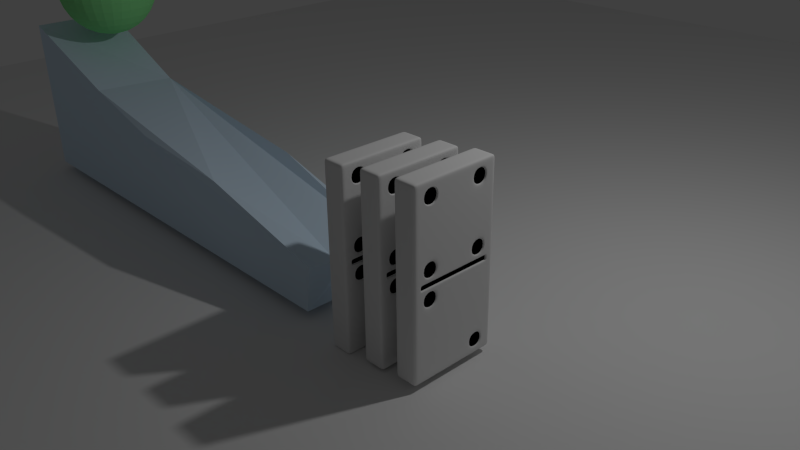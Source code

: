 # Source: Ex_28_Henrique_Domino_Com_26_e_27.blend  (saved by Blender 2.76.0; exported with 4.5.12 LTS)
import bpy
from mathutils import Matrix  # noqa: F401  (used for matrix-valued properties, if any)

bpy.ops.wm.read_factory_settings(use_empty=True)
scene = bpy.context.scene
scene.name = 'Scene'

# ---- collections
col_collection_1 = bpy.data.collections.new('Collection 1'); scene.collection.children.link(col_collection_1)

# ---- materials (node trees are filled in below, after node groups)
mat_paint = bpy.data.materials.new('Paint')
mat_paint.alpha_threshold = 0.0
mat_paint.use_transparent_shadow = False
mat_paint.diffuse_color = (0.0, 0.0, 0.0, 1.0)
mat_paint.roughness = 0.5
mat_paint.line_color = (0.0, 0.0, 0.0, 1.0)
mat_bone = bpy.data.materials.new('Bone')
mat_bone.alpha_threshold = 0.0
mat_bone.use_transparent_shadow = False
mat_bone.roughness = 0.5
mat_bone.line_color = (0.0, 0.0, 0.0, 1.0)
mat_material_001 = bpy.data.materials.new('Material.001')
mat_material_001.alpha_threshold = 0.0
mat_material_001.use_transparent_shadow = False
mat_material_001.diffuse_color = (0.6938, 0.8564, 1.0, 1.0)
mat_material_001.roughness = 0.5
mat_material_001.line_color = (0.0, 0.0, 0.0, 1.0)
mat_material_002 = bpy.data.materials.new('Material.002')
mat_material_002.alpha_threshold = 0.0
mat_material_002.use_transparent_shadow = False
mat_material_002.diffuse_color = (0.2715, 0.8, 0.2948, 1.0)
mat_material_002.roughness = 0.5

# ---- material node trees

# ---- world
world_world = bpy.data.worlds.new('World'); scene.world = world_world
world_world.color = (0.05088, 0.05088, 0.05088)
world_world.use_sun_shadow = False
world_world.sun_shadow_jitter_overblur = 0.0
world_world.cycles.sampling_method = 'MANUAL'
world_world.cycles.sample_map_resolution = 256

# ---- cameras
cam_camera = bpy.data.cameras.new('Camera')
cam_camera.clip_end = 100.0
cam_camera.lens = 35.0
cam_camera.sensor_width = 32.0
cam_camera.sensor_height = 18.0
cam_camera.ortho_scale = 7.314
cam_camera.dof.focus_distance = 0.0
cam_camera.dof.aperture_fstop = 128.0
cam_camera_001 = bpy.data.cameras.new('Camera.001')
cam_camera_001.clip_end = 100.0
cam_camera_001.lens = 35.0
cam_camera_001.sensor_width = 32.0
cam_camera_001.sensor_height = 18.0
cam_camera_001.ortho_scale = 7.314
cam_camera_001.dof.focus_distance = 0.0
cam_camera_001.dof.aperture_fstop = 128.0

# ---- lights
light_lamp = bpy.data.lights.new('Lamp', 'POINT')
light_lamp.transmission_factor = 0.0
light_lamp.cutoff_distance = 30.0
light_lamp.energy = 100.0
light_lamp.shadow_buffer_clip_start = 1.001
light_lamp.shadow_soft_size = 0.1
light_lamp.shadow_maximum_resolution = 0.006
light_lamp.use_absolute_resolution = True
light_lamp.cycles.use_multiple_importance_sampling = False
light_lamp_001 = bpy.data.lights.new('Lamp.001', 'POINT')
light_lamp_001.transmission_factor = 0.0
light_lamp_001.cutoff_distance = 30.0
light_lamp_001.energy = 100.0
light_lamp_001.shadow_buffer_clip_start = 1.001
light_lamp_001.shadow_soft_size = 0.1
light_lamp_001.shadow_maximum_resolution = 0.006
light_lamp_001.use_absolute_resolution = True
light_lamp_001.cycles.use_multiple_importance_sampling = False

# ---- meshes
me_cube_005 = bpy.data.meshes.new('Cube.005')
me_cube_005.from_pydata([(1.0, 1.0, 1.0), (1.0, 1.0, -1.0), (1.0, -1.0, 1.0), (1.0, -1.0, -1.0), (-1.0, -1.0, 1.0), (-1.0, -1.0, -1.0), (-1.0, 1.0, 1.0), (-1.0, 1.0, -1.0), (1.0, 1.0, 0.0475), (1.0, 1.0, -0.0475), (-1.0, -1.0, 0.0475), (-1.0, -1.0, -0.0475), (-1.0, 1.0, 0.0475), (-1.0, 1.0, -0.0475), (1.0, 1.0, 0.95), (1.0, 1.0, -0.95), (1.0, -1.0, 0.95), (1.0, -1.0, -0.95), (-1.0, -1.0, 0.95), (-1.0, -1.0, -0.95), (-1.0, 1.0, 0.95), (-1.0, 1.0, -0.95), (0.65, 1.0, 1.0), (0.65, 1.0, -1.0), (0.65, -1.0, 1.0), (0.65, -1.0, -1.0), (0.65, 1.0, 0.0475), (0.65, 1.0, -0.0475), (0.65, -1.0, 0.95), (0.65, -1.0, -0.95), (0.65, 1.0, 0.95), (0.65, 1.0, -0.95), (-0.65, 1.0, 1.0), (-0.65, 1.0, -1.0), (-0.65, -1.0, 1.0), (-0.65, -1.0, -1.0), (-0.65, 1.0, 0.0475), (-0.65, 1.0, -0.0475), (-0.65, -1.0, 0.95), (-0.65, -1.0, -0.95), (-0.65, 1.0, 0.95), (-0.65, 1.0, -0.95), (0.65, -1.0, 0.0475), (0.65, -1.0, -0.0475), (-0.65, -1.0, 0.0475), (-0.65, -1.0, -0.0475), (1.0, -1.0, 0.0475), (1.0, -1.0, -0.0475), (1.0, 0.875, 1.0), (1.0, 0.875, -1.0), (-1.0, 0.875, 1.0), (-1.0, 0.875, -1.0), (-1.0, 0.875, 0.0475), (-1.0, 0.875, -0.0475), (1.0, 0.875, 0.95), (1.0, 0.875, -0.95), (-0.65, 0.875, 1.0), (-0.65, 0.875, -1.0), (1.0, 0.875, 0.0475), (1.0, 0.875, -0.0475), (-1.0, 0.875, 0.95), (-1.0, 0.875, -0.95), (0.65, 0.875, 1.0), (0.65, 0.875, -1.0), (1.0, -0.875, 1.0), (1.0, -0.875, -1.0), (-1.0, -0.875, 1.0), (-1.0, -0.875, -1.0), (-1.0, -0.875, 0.0475), (-1.0, -0.875, -0.0475), (1.0, -0.875, 0.95), (1.0, -0.875, -0.95), (-1.0, -0.875, 0.95), (-1.0, -0.875, -0.95), (0.65, -0.875, 1.0), (0.65, -0.875, -1.0), (-0.65, -0.875, 1.0), (-0.65, -0.875, -1.0), (1.0, -0.875, 0.0475), (1.0, -0.875, -0.0475), (1.0, 0.8425, 0.03021), (1.0, 0.8425, -0.03021), (1.0, -0.8425, 0.03021), (1.0, -0.8425, -0.03021), (0.927, -0.8425, 0.03021), (0.927, -0.8425, -0.03021), (0.927, 0.8425, 0.03021), (0.927, 0.8425, -0.03021), (0.8576, 0.8425, 0.03021), (0.8576, 0.8425, -0.03021), (0.8576, -0.8425, 0.03021), (0.8576, -0.8425, -0.03021), (1.0, -0.4047, 1.0), (1.0, -0.4047, -1.0), (-1.0, -0.4047, 1.0), (-1.0, -0.4047, -1.0), (-1.0, -0.4047, 0.0475), (-1.0, -0.4047, -0.0475), (1.0, -0.4047, 0.95), (1.0, -0.4047, -0.95), (-0.65, -0.4047, 1.0), (-0.65, -0.4047, -1.0), (1.0, -0.4047, 0.0475), (1.0, -0.4047, -0.0475), (0.65, -0.4047, 1.0), (0.65, -0.4047, -1.0), (0.927, -0.3896, 0.03021), (0.927, -0.3896, -0.03021), (0.8576, -0.3896, 0.03021), (0.8576, -0.3896, -0.03021), (1.0, -0.8094, 1.0), (1.0, -0.8094, -1.0), (-1.0, -0.8094, 1.0), (-1.0, -0.8094, -1.0), (-1.0, -0.8094, 0.0475), (-1.0, -0.8094, -0.0475), (1.0, -0.8094, 0.95), (1.0, -0.8094, -0.95), (-0.65, -0.8094, 1.0), (-0.65, -0.8094, -1.0), (0.65, -0.8094, 1.0), (0.65, -0.8094, -1.0), (-1.0, -0.8094, 0.95), (-1.0, -0.8094, -0.95), (1.0, -0.7793, 0.03021), (1.0, -0.7793, -0.03021), (0.927, -0.7793, 0.03021), (0.927, -0.7793, -0.03021), (0.8576, -0.7793, 0.03021), (0.8576, -0.7793, -0.03021), (1.0, 0.8094, 1.0), (1.0, 0.8094, -1.0), (-1.0, 0.8094, 1.0), (-1.0, 0.8094, -1.0), (-1.0, 0.8094, 0.0475), (-1.0, 0.8094, -0.0475), (1.0, 0.8094, 0.95), (1.0, 0.8094, -0.95), (-0.65, 0.8094, 1.0), (-0.65, 0.8094, -1.0), (1.0, 0.8094, 0.0475), (1.0, 0.8094, -0.0475), (0.65, 0.8094, 1.0), (0.65, 0.8094, -1.0), (-1.0, 0.8094, 0.95), (-1.0, 0.8094, -0.95), (1.0, 0.7793, 0.03021), (1.0, 0.7793, -0.03021), (0.927, 0.7793, 0.03021), (0.927, 0.7793, -0.03021), (0.8576, 0.7793, 0.03021), (0.8576, 0.7793, -0.03021), (-1.0, -1.0, 0.0), (-1.0, 1.0, 0.0), (0.65, 1.0, 0.0), (-0.65, 1.0, 0.0), (0.65, -1.0, 0.0), (-0.65, -1.0, 0.0), (1.0, -1.0, 0.0), (-1.0, 0.875, 0.0), (-1.0, -0.875, 0.0), (1.0, -0.875, 0.0), (1.0, 0.875, 0.0), (1.0, 0.8425, 0.0), (1.0, -0.8425, 0.0), (0.927, -0.8425, 0.0), (0.927, 0.8425, 0.0), (0.8576, 0.8425, 0.0), (0.8576, -0.8425, 0.0), (-1.0, -0.4047, 0.0), (-1.0, -0.8094, 0.0), (0.8576, -0.7793, 0.0), (-1.0, 0.8094, 0.0), (0.8576, 0.7793, 0.0), (1.0, 1.0, 0.0), (0.65, -1.0, 0.7477), (0.65, -1.0, -0.7477), (-0.65, -1.0, 0.7477), (-0.65, -1.0, -0.7477), (-1.0, 1.0, 0.7477), (-1.0, 1.0, -0.7477), (-1.0, -0.875, 0.7477), (-1.0, -0.875, -0.7477), (-1.0, -0.8094, 0.7477), (-1.0, -0.8094, -0.7477), (-1.0, 0.8094, 0.7477), (-1.0, 0.8094, -0.7477), (1.0, -1.0, 0.7477), (1.0, -1.0, -0.7477), (0.65, 1.0, 0.7477), (0.65, 1.0, -0.7477), (-0.65, 1.0, 0.7477), (-0.65, 1.0, -0.7477), (-1.0, -1.0, 0.7477), (-1.0, -1.0, -0.7477), (1.0, 1.0, 0.7477), (1.0, 1.0, -0.7477), (1.0, -0.875, 0.7477), (1.0, -0.875, -0.7477), (-1.0, 0.875, 0.7477), (-1.0, 0.875, -0.7477), (1.0, 0.875, 0.7477), (1.0, 0.875, -0.7477), (1.0, 0.8094, 0.7477), (1.0, 0.8094, -0.7477), (0.65, -1.0, 0.2498), (0.65, -1.0, -0.2498), (-0.65, -1.0, 0.2498), (-0.65, -1.0, -0.2498), (0.65, 1.0, 0.2498), (0.65, 1.0, -0.2498), (-0.65, 1.0, 0.2498), (-0.65, 1.0, -0.2498), (-1.0, 1.0, 0.2498), (-1.0, 1.0, -0.2498), (-1.0, -1.0, 0.2498), (-1.0, -1.0, -0.2498), (1.0, 1.0, 0.2498), (1.0, 1.0, -0.2498), (1.0, -0.875, 0.2498), (1.0, -0.875, -0.2498), (-1.0, -0.875, 0.2498), (-1.0, -0.875, -0.2498), (-1.0, 0.875, 0.2498), (-1.0, 0.875, -0.2498), (1.0, 0.875, 0.2498), (1.0, 0.875, -0.2498), (-1.0, -0.4047, 0.2498), (-1.0, -0.4047, -0.2498), (1.0, -0.8094, 0.2498), (1.0, -0.8094, -0.2498), (-1.0, -0.8094, 0.2498), (-1.0, -0.8094, -0.2498), (1.0, 0.8094, 0.2498), (1.0, 0.8094, -0.2498), (-1.0, 0.8094, 0.2498), (-1.0, 0.8094, -0.2498), (1.0, -1.0, 0.2498), (1.0, -1.0, -0.2498), (-1.0, -0.4047, 0.95), (-1.0, -0.4047, -0.95), (1.0, -0.3896, 0.03021), (1.0, -0.3896, -0.03021), (0.8576, -0.3896, 0.0), (-1.0, -0.4047, 0.7477), (-1.0, -0.4047, -0.7477), (1.0, -0.4047, 0.7477), (1.0, -0.4047, -0.7477), (1.0, -0.4047, 0.2498), (1.0, -0.4047, -0.2498), (1.0, 0.4047, 1.0), (1.0, 0.4047, -1.0), (-1.0, 0.4047, 1.0), (-1.0, 0.4047, -1.0), (-1.0, 0.4047, 0.0475), (-1.0, 0.4047, -0.0475), (1.0, 0.4047, 0.95), (1.0, 0.4047, -0.95), (-0.65, 0.4047, 1.0), (-0.65, 0.4047, -1.0), (1.0, 0.4047, 0.0475), (1.0, 0.4047, -0.0475), (0.65, 0.4047, 1.0), (0.65, 0.4047, -1.0), (-1.0, 0.4047, 0.95), (-1.0, 0.4047, -0.95), (1.0, 0.3896, 0.03021), (1.0, 0.3896, -0.03021), (0.927, 0.3896, 0.03021), (0.927, 0.3896, -0.03021), (0.8576, 0.3896, 0.03021), (0.8576, 0.3896, -0.03021), (-1.0, 0.4047, 0.0), (0.8576, 0.3896, 0.0), (1.0, 0.4047, 0.7477), (1.0, 0.4047, -0.7477), (-1.0, 0.4047, 0.7477), (-1.0, 0.4047, -0.7477), (1.0, 0.4047, 0.2498), (1.0, 0.4047, -0.2498), (-1.0, 0.4047, 0.2498), (-1.0, 0.4047, -0.2498), (1.0, -0.8094, 0.7477), (1.0, -0.8094, -0.7477), (1.0, -0.8094, 0.0475), (1.0, -0.8094, -0.0475), (1.0, -0.4452, 0.06773), (1.0, -0.4452, -0.06773), (1.0, -0.7689, 0.06773), (1.0, -0.7689, -0.06773), (1.0, -0.7689, 0.2296), (1.0, -0.7689, -0.2296), (1.0, -0.4452, 0.2296), (1.0, -0.4452, -0.2296), (1.0, -0.4047, 0.7477), (1.0, -0.4047, -0.7477), (1.0, -0.8094, 0.7477), (1.0, -0.8094, -0.7477), (1.0, -0.8094, 0.95), (1.0, -0.8094, -0.95), (1.0, -0.4047, 0.95), (1.0, -0.4047, -0.95), (1.0, 0.7689, 0.7679), (1.0, 0.7689, -0.7679), (1.0, 0.4452, 0.7679), (1.0, 0.4452, -0.7679), (1.0, 0.4452, 0.9298), (1.0, 0.4452, -0.9298), (1.0, 0.7689, 0.9298), (1.0, 0.7689, -0.9298), (1.0, -0.4452, 0.7679), (1.0, -0.4452, 0.9298), (1.0, -0.7689, 0.9298), (1.0, -0.7689, 0.7679), (1.0, 0.4452, 0.06773), (1.0, 0.4452, 0.2296), (1.0, 0.7689, 0.2296), (1.0, 0.7689, 0.06773), (0.3145, 0.7689, 0.2296), (0.3145, 0.7689, 0.06773), (0.3145, 0.4452, 0.06773), (0.3145, 0.4452, 0.2296), (0.3145, -0.4452, 0.7679), (0.3145, -0.7689, 0.7679), (0.3145, -0.7689, 0.9298), (0.3145, -0.4452, 0.9298), (0.3145, 0.7689, -0.7679), (0.3145, 0.7689, -0.9298), (0.3145, 0.7689, 0.7679), (0.3145, 0.7689, 0.9298), (0.3145, 0.4452, -0.9298), (0.3145, 0.4452, 0.9298), (0.3145, 0.4452, -0.7679), (0.3145, 0.4452, 0.7679), (0.3145, -0.7689, -0.2296), (0.3145, -0.4452, -0.2296), (0.3145, -0.7689, 0.2296), (0.3145, -0.4452, 0.2296), (0.3145, -0.4452, -0.06773), (0.3145, -0.4452, 0.06773), (0.3145, -0.7689, -0.06773), (0.3145, -0.7689, 0.06773)], [], [(2, 24, 28, 16), (29, 25, 3, 17), (22, 0, 14, 30), (15, 1, 23, 31), (24, 34, 38, 28), (39, 35, 25, 29), (34, 4, 18, 38), (19, 5, 35, 39), (30, 40, 32, 22), (33, 41, 31, 23), (40, 20, 6, 32), (7, 21, 41, 33), (0, 48, 54, 14), (55, 49, 1, 15), (50, 6, 20, 60), (21, 7, 51, 61), (48, 0, 22, 62), (23, 1, 49, 63), (32, 56, 62, 22), (63, 57, 33, 23), (6, 50, 56, 32), (57, 51, 7, 33), (64, 2, 16, 70), (17, 3, 65, 71), (4, 66, 72, 18), (73, 67, 5, 19), (74, 24, 2, 64), (3, 25, 75, 65), (76, 34, 24, 74), (25, 35, 77, 75), (66, 4, 34, 76), (35, 5, 67, 77), (110, 64, 70, 116), (71, 65, 111, 117), (66, 112, 122, 72), (123, 113, 67, 73), (120, 74, 64, 110), (65, 75, 121, 111), (118, 76, 74, 120), (75, 77, 119, 121), (112, 66, 76, 118), (77, 67, 113, 119), (284, 78, 82, 124), (83, 79, 285, 125), (124, 82, 84, 126), (85, 83, 125, 127), (126, 84, 90, 128), (91, 85, 127, 129), (48, 130, 136, 54), (137, 131, 49, 55), (132, 50, 60, 144), (61, 51, 133, 145), (62, 142, 130, 48), (131, 143, 63, 49), (56, 138, 142, 62), (143, 139, 57, 63), (50, 132, 138, 56), (139, 133, 51, 57), (58, 140, 146, 80), (147, 141, 59, 81), (80, 146, 148, 86), (149, 147, 81, 87), (86, 148, 150, 88), (151, 149, 87, 89), (42, 156, 158, 46), (158, 156, 43, 47), (154, 26, 8, 174), (9, 27, 154, 174), (44, 157, 156, 42), (156, 157, 45, 43), (10, 152, 157, 44), (157, 152, 11, 45), (155, 36, 26, 154), (27, 37, 155, 154), (153, 12, 36, 155), (37, 13, 153, 155), (12, 153, 159, 52), (159, 153, 13, 53), (58, 162, 174, 8), (174, 162, 59, 9), (68, 160, 152, 10), (152, 160, 69, 11), (46, 158, 161, 78), (161, 158, 47, 79), (162, 58, 80, 163), (81, 59, 162, 163), (78, 161, 164, 82), (164, 161, 79, 83), (82, 164, 165, 84), (165, 164, 83, 85), (163, 80, 86, 166), (87, 81, 163, 166), (166, 86, 88, 167), (89, 87, 166, 167), (84, 165, 168, 90), (168, 165, 85, 91), (114, 170, 160, 68), (160, 170, 115, 69), (90, 168, 171, 128), (171, 168, 91, 129), (52, 159, 172, 134), (172, 159, 53, 135), (150, 173, 167, 88), (167, 173, 151, 89), (28, 175, 187, 16), (188, 176, 29, 17), (189, 30, 14, 195), (15, 31, 190, 196), (38, 177, 175, 28), (176, 178, 39, 29), (18, 193, 177, 38), (178, 194, 19, 39), (191, 40, 30, 189), (31, 41, 192, 190), (179, 20, 40, 191), (41, 21, 180, 192), (54, 201, 195, 14), (196, 202, 55, 15), (20, 179, 199, 60), (200, 180, 21, 61), (16, 187, 197, 70), (198, 188, 17, 71), (72, 181, 193, 18), (194, 182, 73, 19), (70, 197, 282, 116), (283, 198, 71, 117), (122, 183, 181, 72), (182, 184, 123, 73), (136, 203, 201, 54), (202, 204, 137, 55), (60, 199, 185, 144), (186, 200, 61, 145), (175, 205, 237, 187), (238, 206, 176, 188), (205, 42, 46, 237), (47, 43, 206, 238), (26, 209, 217, 8), (218, 210, 27, 9), (209, 189, 195, 217), (196, 190, 210, 218), (177, 207, 205, 175), (206, 208, 178, 176), (207, 44, 42, 205), (43, 45, 208, 206), (193, 215, 207, 177), (208, 216, 194, 178), (215, 10, 44, 207), (45, 11, 216, 208), (36, 211, 209, 26), (210, 212, 37, 27), (211, 191, 189, 209), (190, 192, 212, 210), (12, 213, 211, 36), (212, 214, 13, 37), (213, 179, 191, 211), (192, 180, 214, 212), (201, 225, 217, 195), (218, 226, 202, 196), (225, 58, 8, 217), (9, 59, 226, 218), (179, 213, 223, 199), (224, 214, 180, 200), (213, 12, 52, 223), (53, 13, 214, 224), (187, 237, 219, 197), (220, 238, 188, 198), (237, 46, 78, 219), (79, 47, 238, 220), (181, 221, 215, 193), (216, 222, 182, 194), (221, 68, 10, 215), (11, 69, 222, 216), (197, 219, 229, 282), (230, 220, 198, 283), (219, 78, 284, 229), (285, 79, 220, 230), (183, 231, 221, 181), (222, 232, 184, 182), (231, 114, 68, 221), (69, 115, 232, 222), (203, 233, 225, 201), (226, 234, 204, 202), (233, 140, 58, 225), (59, 141, 234, 226), (199, 223, 235, 185), (236, 224, 200, 186), (223, 52, 134, 235), (135, 53, 224, 236), (92, 110, 116, 98), (117, 111, 93, 99), (112, 94, 239, 122), (240, 95, 113, 123), (104, 120, 110, 92), (111, 121, 105, 93), (100, 118, 120, 104), (121, 119, 101, 105), (94, 112, 118, 100), (119, 113, 95, 101), (102, 284, 124, 241), (125, 285, 103, 242), (241, 124, 126, 106), (127, 125, 242, 107), (106, 126, 128, 108), (129, 127, 107, 109), (169, 170, 114, 96), (115, 170, 169, 97), (171, 243, 108, 128), (109, 243, 171, 129), (244, 183, 122, 239), (123, 184, 245, 240), (229, 248, 246, 282), (247, 249, 230, 283), (227, 231, 183, 244), (184, 232, 228, 245), (96, 114, 231, 227), (232, 115, 97, 228), (130, 250, 256, 136), (257, 251, 131, 137), (250, 92, 98, 256), (99, 93, 251, 257), (94, 252, 264, 239), (265, 253, 95, 240), (252, 132, 144, 264), (145, 133, 253, 265), (142, 262, 250, 130), (251, 263, 143, 131), (262, 104, 92, 250), (93, 105, 263, 251), (138, 258, 262, 142), (263, 259, 139, 143), (258, 100, 104, 262), (105, 101, 259, 263), (132, 252, 258, 138), (259, 253, 133, 139), (252, 94, 100, 258), (101, 95, 253, 259), (140, 260, 266, 146), (267, 261, 141, 147), (260, 102, 241, 266), (242, 103, 261, 267), (146, 266, 268, 148), (269, 267, 147, 149), (266, 241, 106, 268), (107, 242, 267, 269), (148, 268, 270, 150), (271, 269, 149, 151), (268, 106, 108, 270), (109, 107, 269, 271), (172, 272, 254, 134), (255, 272, 172, 135), (272, 169, 96, 254), (97, 169, 272, 255), (243, 273, 270, 108), (271, 273, 243, 109), (273, 173, 150, 270), (151, 173, 273, 271), (246, 274, 256, 98), (257, 275, 247, 99), (185, 276, 264, 144), (265, 277, 186, 145), (276, 244, 239, 264), (240, 245, 277, 265), (248, 278, 274, 246), (275, 279, 249, 247), (278, 233, 203, 274), (204, 234, 279, 275), (102, 260, 278, 248), (279, 261, 103, 249), (234, 141, 261, 279), (235, 280, 276, 185), (277, 281, 236, 186), (280, 227, 244, 276), (245, 228, 281, 277), (134, 254, 280, 235), (281, 255, 135, 236), (254, 96, 227, 280), (228, 97, 255, 281), (284, 102, 286, 288), (287, 103, 285, 289), (229, 284, 288, 290), (289, 285, 230, 291), (102, 248, 292, 286), (293, 249, 103, 287), (248, 229, 290, 292), (291, 230, 249, 293), (282, 246, 294, 296), (295, 247, 283, 297), (116, 282, 296, 298), (297, 283, 117, 299), (98, 116, 298, 300), (299, 117, 99, 301), (246, 98, 300, 294), (301, 99, 247, 295), (301, 295, 297, 299), (274, 203, 302, 304), (303, 204, 275, 305), (256, 274, 304, 306), (305, 275, 257, 307), (136, 256, 306, 308), (307, 257, 137, 309), (203, 136, 308, 302), (309, 137, 204, 303), (294, 300, 311, 310), (300, 298, 312, 311), (298, 296, 313, 312), (296, 294, 310, 313), (278, 260, 314, 315), (233, 278, 315, 316), (260, 140, 317, 314), (140, 233, 316, 317), (317, 316, 318, 319), (314, 317, 319, 320), (316, 315, 321, 318), (315, 314, 320, 321), (313, 310, 322, 323), (312, 313, 323, 324), (311, 312, 324, 325), (310, 311, 325, 322), (309, 303, 326, 327), (302, 308, 329, 328), (307, 309, 327, 330), (308, 306, 331, 329), (305, 307, 330, 332), (306, 304, 333, 331), (303, 305, 332, 326), (304, 302, 328, 333), (291, 293, 335, 334), (292, 290, 336, 337), (293, 287, 338, 335), (286, 292, 337, 339), (289, 291, 334, 340), (290, 288, 341, 336), (287, 289, 340, 338), (288, 286, 339, 341), (320, 319, 318, 321), (323, 322, 325, 324), (327, 326, 332, 330), (333, 328, 329, 331), (335, 338, 340, 334), (341, 339, 337, 336)])
me_cube_005.polygons.foreach_set('use_smooth', [True] * 340)
me_cube_005.polygons.foreach_set('material_index', [1, 1, 1, 1, 1, 1, 1, 1, 1, 1, 1, 1, 1, 1, 1, 1, 1, 1, 1, 1, 1, 1, 1, 1, 1, 1, 1, 1, 1, 1, 1, 1, 1, 1, 1, 1, 1, 1, 1, 1, 1, 1, 1, 1, 1, 1, 1, 1, 1, 1, 1, 1, 1, 1, 1, 1, 1, 1, 1, 1, 1, 1, 1, 1, 1, 1, 1, 1, 1, 1, 1, 1, 1, 1, 1, 1, 1, 1, 1, 1, 1, 1, 1, 1, 1, 1, 1, 1, 1, 1, 1, 1, 1, 1, 1, 1, 1, 1, 0, 0, 1, 1, 0, 0, 1, 1, 1, 1, 1, 1, 1, 1, 1, 1, 1, 1, 1, 1, 1, 1, 1, 1, 1, 1, 1, 1, 1, 1, 1, 1, 1, 1, 1, 1, 1, 1, 1, 1, 1, 1, 1, 1, 1, 1, 1, 1, 1, 1, 1, 1, 1, 1, 1, 1, 1, 1, 1, 1, 1, 1, 1, 1, 1, 1, 1, 1, 1, 1, 1, 1, 1, 1, 1, 1, 1, 1, 1, 1, 1, 1, 1, 1, 1, 1, 1, 1, 1, 1, 1, 1, 1, 1, 1, 1, 1, 1, 1, 1, 1, 1, 1, 1, 1, 1, 1, 1, 0, 0, 1, 1, 1, 1, 1, 1, 1, 1, 1, 1, 1, 1, 1, 1, 1, 1, 1, 1, 1, 1, 1, 1, 1, 1, 1, 1, 1, 1, 1, 1, 1, 1, 1, 1, 1, 1, 1, 1, 1, 1, 1, 1, 1, 1, 0, 0, 0, 0, 1, 1, 1, 1, 1, 1, 1, 1, 1, 1, 1, 1, 1, 1, 1, 1, 1, 1, 1, 1, 1, 1, 1, 1, 1, 1, 1, 1, 1, 1, 1, 1, 1, 1, 1, 1, 1, 1, 1, 1, 1, 1, 1, 1, 1, 1, 1, 1, 1, 1, 1, 1, 1, 1, 0, 0, 0, 0, 0, 0, 0, 0, 0, 0, 0, 0, 0, 0, 0, 0, 0, 0, 0, 0, 0, 0, 0, 0, 0, 0, 0, 0, 0, 0])
me_cube_005.materials.append(mat_paint)
me_cube_005.materials.append(mat_bone)
me_cube_005.use_remesh_preserve_volume = False
me_cube_005.use_remesh_preserve_attributes = False
me_cube_005.use_mirror_vertex_groups = False
me_cube_005.update()
me_cube_004 = bpy.data.meshes.new('Cube.004')
me_cube_004.from_pydata([(1.0, 1.0, 1.0), (1.0, 1.0, -1.0), (1.0, -1.0, 1.0), (1.0, -1.0, -1.0), (-1.0, -1.0, 1.0), (-1.0, -1.0, -1.0), (-1.0, 1.0, 1.0), (-1.0, 1.0, -1.0), (1.0, 1.0, 0.0475), (1.0, 1.0, -0.0475), (-1.0, -1.0, 0.0475), (-1.0, -1.0, -0.0475), (-1.0, 1.0, 0.0475), (-1.0, 1.0, -0.0475), (1.0, 1.0, 0.95), (1.0, 1.0, -0.95), (1.0, -1.0, 0.95), (1.0, -1.0, -0.95), (-1.0, -1.0, 0.95), (-1.0, -1.0, -0.95), (-1.0, 1.0, 0.95), (-1.0, 1.0, -0.95), (0.65, 1.0, 1.0), (0.65, 1.0, -1.0), (0.65, -1.0, 1.0), (0.65, -1.0, -1.0), (0.65, 1.0, 0.0475), (0.65, 1.0, -0.0475), (0.65, -1.0, 0.95), (0.65, -1.0, -0.95), (0.65, 1.0, 0.95), (0.65, 1.0, -0.95), (-0.65, 1.0, 1.0), (-0.65, 1.0, -1.0), (-0.65, -1.0, 1.0), (-0.65, -1.0, -1.0), (-0.65, 1.0, 0.0475), (-0.65, 1.0, -0.0475), (-0.65, -1.0, 0.95), (-0.65, -1.0, -0.95), (-0.65, 1.0, 0.95), (-0.65, 1.0, -0.95), (0.65, -1.0, 0.0475), (0.65, -1.0, -0.0475), (-0.65, -1.0, 0.0475), (-0.65, -1.0, -0.0475), (1.0, -1.0, 0.0475), (1.0, -1.0, -0.0475), (1.0, 0.875, 1.0), (1.0, 0.875, -1.0), (-1.0, 0.875, 1.0), (-1.0, 0.875, -1.0), (-1.0, 0.875, 0.0475), (-1.0, 0.875, -0.0475), (1.0, 0.875, 0.95), (1.0, 0.875, -0.95), (-0.65, 0.875, 1.0), (-0.65, 0.875, -1.0), (1.0, 0.875, 0.0475), (1.0, 0.875, -0.0475), (-1.0, 0.875, 0.95), (-1.0, 0.875, -0.95), (0.65, 0.875, 1.0), (0.65, 0.875, -1.0), (1.0, -0.875, 1.0), (1.0, -0.875, -1.0), (-1.0, -0.875, 1.0), (-1.0, -0.875, -1.0), (-1.0, -0.875, 0.0475), (-1.0, -0.875, -0.0475), (1.0, -0.875, 0.95), (1.0, -0.875, -0.95), (-1.0, -0.875, 0.95), (-1.0, -0.875, -0.95), (0.65, -0.875, 1.0), (0.65, -0.875, -1.0), (-0.65, -0.875, 1.0), (-0.65, -0.875, -1.0), (1.0, -0.875, 0.0475), (1.0, -0.875, -0.0475), (1.0, 0.8425, 0.03021), (1.0, 0.8425, -0.03021), (1.0, -0.8425, 0.03021), (1.0, -0.8425, -0.03021), (0.927, -0.8425, 0.03021), (0.927, -0.8425, -0.03021), (0.927, 0.8425, 0.03021), (0.927, 0.8425, -0.03021), (0.8576, 0.8425, 0.03021), (0.8576, 0.8425, -0.03021), (0.8576, -0.8425, 0.03021), (0.8576, -0.8425, -0.03021), (1.0, -0.4047, 1.0), (1.0, -0.4047, -1.0), (-1.0, -0.4047, 1.0), (-1.0, -0.4047, -1.0), (-1.0, -0.4047, 0.0475), (-1.0, -0.4047, -0.0475), (1.0, -0.4047, 0.95), (1.0, -0.4047, -0.95), (-0.65, -0.4047, 1.0), (-0.65, -0.4047, -1.0), (1.0, -0.4047, 0.0475), (1.0, -0.4047, -0.0475), (0.65, -0.4047, 1.0), (0.65, -0.4047, -1.0), (0.927, -0.3896, 0.03021), (0.927, -0.3896, -0.03021), (0.8576, -0.3896, 0.03021), (0.8576, -0.3896, -0.03021), (1.0, -0.8094, 1.0), (1.0, -0.8094, -1.0), (-1.0, -0.8094, 1.0), (-1.0, -0.8094, -1.0), (-1.0, -0.8094, 0.0475), (-1.0, -0.8094, -0.0475), (1.0, -0.8094, 0.95), (1.0, -0.8094, -0.95), (-0.65, -0.8094, 1.0), (-0.65, -0.8094, -1.0), (0.65, -0.8094, 1.0), (0.65, -0.8094, -1.0), (-1.0, -0.8094, 0.95), (-1.0, -0.8094, -0.95), (1.0, -0.7793, 0.03021), (1.0, -0.7793, -0.03021), (0.927, -0.7793, 0.03021), (0.927, -0.7793, -0.03021), (0.8576, -0.7793, 0.03021), (0.8576, -0.7793, -0.03021), (1.0, 0.8094, 1.0), (1.0, 0.8094, -1.0), (-1.0, 0.8094, 1.0), (-1.0, 0.8094, -1.0), (-1.0, 0.8094, 0.0475), (-1.0, 0.8094, -0.0475), (1.0, 0.8094, 0.95), (1.0, 0.8094, -0.95), (-0.65, 0.8094, 1.0), (-0.65, 0.8094, -1.0), (1.0, 0.8094, 0.0475), (1.0, 0.8094, -0.0475), (0.65, 0.8094, 1.0), (0.65, 0.8094, -1.0), (-1.0, 0.8094, 0.95), (-1.0, 0.8094, -0.95), (1.0, 0.7793, 0.03021), (1.0, 0.7793, -0.03021), (0.927, 0.7793, 0.03021), (0.927, 0.7793, -0.03021), (0.8576, 0.7793, 0.03021), (0.8576, 0.7793, -0.03021), (-1.0, -1.0, 0.0), (-1.0, 1.0, 0.0), (0.65, 1.0, 0.0), (-0.65, 1.0, 0.0), (0.65, -1.0, 0.0), (-0.65, -1.0, 0.0), (1.0, -1.0, 0.0), (-1.0, 0.875, 0.0), (-1.0, -0.875, 0.0), (1.0, -0.875, 0.0), (1.0, 0.875, 0.0), (1.0, 0.8425, 0.0), (1.0, -0.8425, 0.0), (0.927, -0.8425, 0.0), (0.927, 0.8425, 0.0), (0.8576, 0.8425, 0.0), (0.8576, -0.8425, 0.0), (-1.0, -0.4047, 0.0), (-1.0, -0.8094, 0.0), (0.8576, -0.7793, 0.0), (-1.0, 0.8094, 0.0), (0.8576, 0.7793, 0.0), (1.0, 1.0, 0.0), (0.65, -1.0, 0.7477), (0.65, -1.0, -0.7477), (-0.65, -1.0, 0.7477), (-0.65, -1.0, -0.7477), (-1.0, 1.0, 0.7477), (-1.0, 1.0, -0.7477), (-1.0, -0.875, 0.7477), (-1.0, -0.875, -0.7477), (-1.0, -0.8094, 0.7477), (-1.0, -0.8094, -0.7477), (-1.0, 0.8094, 0.7477), (-1.0, 0.8094, -0.7477), (1.0, -1.0, 0.7477), (1.0, -1.0, -0.7477), (0.65, 1.0, 0.7477), (0.65, 1.0, -0.7477), (-0.65, 1.0, 0.7477), (-0.65, 1.0, -0.7477), (-1.0, -1.0, 0.7477), (-1.0, -1.0, -0.7477), (1.0, 1.0, 0.7477), (1.0, 1.0, -0.7477), (1.0, -0.875, 0.7477), (1.0, -0.875, -0.7477), (-1.0, 0.875, 0.7477), (-1.0, 0.875, -0.7477), (1.0, 0.875, 0.7477), (1.0, 0.875, -0.7477), (1.0, 0.8094, 0.7477), (1.0, 0.8094, -0.7477), (0.65, -1.0, 0.2498), (0.65, -1.0, -0.2498), (-0.65, -1.0, 0.2498), (-0.65, -1.0, -0.2498), (0.65, 1.0, 0.2498), (0.65, 1.0, -0.2498), (-0.65, 1.0, 0.2498), (-0.65, 1.0, -0.2498), (-1.0, 1.0, 0.2498), (-1.0, 1.0, -0.2498), (-1.0, -1.0, 0.2498), (-1.0, -1.0, -0.2498), (1.0, 1.0, 0.2498), (1.0, 1.0, -0.2498), (1.0, -0.875, 0.2498), (1.0, -0.875, -0.2498), (-1.0, -0.875, 0.2498), (-1.0, -0.875, -0.2498), (-1.0, 0.875, 0.2498), (-1.0, 0.875, -0.2498), (1.0, 0.875, 0.2498), (1.0, 0.875, -0.2498), (-1.0, -0.4047, 0.2498), (-1.0, -0.4047, -0.2498), (1.0, -0.8094, 0.2498), (1.0, -0.8094, -0.2498), (-1.0, -0.8094, 0.2498), (-1.0, -0.8094, -0.2498), (1.0, 0.8094, 0.2498), (1.0, 0.8094, -0.2498), (-1.0, 0.8094, 0.2498), (-1.0, 0.8094, -0.2498), (1.0, -1.0, 0.2498), (1.0, -1.0, -0.2498), (-1.0, -0.4047, 0.95), (-1.0, -0.4047, -0.95), (1.0, -0.3896, 0.03021), (1.0, -0.3896, -0.03021), (0.8576, -0.3896, 0.0), (-1.0, -0.4047, 0.7477), (-1.0, -0.4047, -0.7477), (1.0, -0.4047, 0.7477), (1.0, -0.4047, -0.7477), (1.0, -0.4047, 0.2498), (1.0, -0.4047, -0.2498), (1.0, 0.4047, 1.0), (1.0, 0.4047, -1.0), (-1.0, 0.4047, 1.0), (-1.0, 0.4047, -1.0), (-1.0, 0.4047, 0.0475), (-1.0, 0.4047, -0.0475), (1.0, 0.4047, 0.95), (1.0, 0.4047, -0.95), (-0.65, 0.4047, 1.0), (-0.65, 0.4047, -1.0), (1.0, 0.4047, 0.0475), (1.0, 0.4047, -0.0475), (0.65, 0.4047, 1.0), (0.65, 0.4047, -1.0), (-1.0, 0.4047, 0.95), (-1.0, 0.4047, -0.95), (1.0, 0.3896, 0.03021), (1.0, 0.3896, -0.03021), (0.927, 0.3896, 0.03021), (0.927, 0.3896, -0.03021), (0.8576, 0.3896, 0.03021), (0.8576, 0.3896, -0.03021), (-1.0, 0.4047, 0.0), (0.8576, 0.3896, 0.0), (1.0, 0.4047, 0.7477), (1.0, 0.4047, -0.7477), (-1.0, 0.4047, 0.7477), (-1.0, 0.4047, -0.7477), (1.0, 0.4047, 0.2498), (1.0, 0.4047, -0.2498), (-1.0, 0.4047, 0.2498), (-1.0, 0.4047, -0.2498), (1.0, -0.8094, 0.7477), (1.0, -0.8094, -0.7477), (1.0, -0.8094, 0.0475), (1.0, -0.8094, -0.0475), (1.0, -0.4452, 0.06773), (1.0, -0.4452, -0.06773), (1.0, -0.7689, 0.06773), (1.0, -0.7689, -0.06773), (1.0, -0.7689, 0.2296), (1.0, -0.7689, -0.2296), (1.0, -0.4452, 0.2296), (1.0, -0.4452, -0.2296), (1.0, -0.4047, 0.7477), (1.0, -0.4047, -0.7477), (1.0, -0.8094, 0.7477), (1.0, -0.8094, -0.7477), (1.0, -0.8094, 0.95), (1.0, -0.8094, -0.95), (1.0, -0.4047, 0.95), (1.0, -0.4047, -0.95), (1.0, 0.7689, 0.7679), (1.0, 0.7689, -0.7679), (1.0, 0.4452, 0.7679), (1.0, 0.4452, -0.7679), (1.0, 0.4452, 0.9298), (1.0, 0.4452, -0.9298), (1.0, 0.7689, 0.9298), (1.0, 0.7689, -0.9298), (1.0, -0.4452, 0.7679), (1.0, -0.4452, 0.9298), (1.0, -0.7689, 0.9298), (1.0, -0.7689, 0.7679), (1.0, 0.4452, 0.06773), (1.0, 0.4452, 0.2296), (1.0, 0.7689, 0.2296), (1.0, 0.7689, 0.06773), (0.3145, 0.7689, 0.2296), (0.3145, 0.7689, 0.06773), (0.3145, 0.4452, 0.06773), (0.3145, 0.4452, 0.2296), (0.3145, -0.4452, 0.7679), (0.3145, -0.7689, 0.7679), (0.3145, -0.7689, 0.9298), (0.3145, -0.4452, 0.9298), (0.3145, 0.7689, -0.7679), (0.3145, 0.7689, -0.9298), (0.3145, 0.7689, 0.7679), (0.3145, 0.7689, 0.9298), (0.3145, 0.4452, -0.9298), (0.3145, 0.4452, 0.9298), (0.3145, 0.4452, -0.7679), (0.3145, 0.4452, 0.7679), (0.3145, -0.7689, -0.2296), (0.3145, -0.4452, -0.2296), (0.3145, -0.7689, 0.2296), (0.3145, -0.4452, 0.2296), (0.3145, -0.4452, -0.06773), (0.3145, -0.4452, 0.06773), (0.3145, -0.7689, -0.06773), (0.3145, -0.7689, 0.06773)], [], [(2, 24, 28, 16), (29, 25, 3, 17), (22, 0, 14, 30), (15, 1, 23, 31), (24, 34, 38, 28), (39, 35, 25, 29), (34, 4, 18, 38), (19, 5, 35, 39), (30, 40, 32, 22), (33, 41, 31, 23), (40, 20, 6, 32), (7, 21, 41, 33), (0, 48, 54, 14), (55, 49, 1, 15), (50, 6, 20, 60), (21, 7, 51, 61), (48, 0, 22, 62), (23, 1, 49, 63), (32, 56, 62, 22), (63, 57, 33, 23), (6, 50, 56, 32), (57, 51, 7, 33), (64, 2, 16, 70), (17, 3, 65, 71), (4, 66, 72, 18), (73, 67, 5, 19), (74, 24, 2, 64), (3, 25, 75, 65), (76, 34, 24, 74), (25, 35, 77, 75), (66, 4, 34, 76), (35, 5, 67, 77), (110, 64, 70, 116), (71, 65, 111, 117), (66, 112, 122, 72), (123, 113, 67, 73), (120, 74, 64, 110), (65, 75, 121, 111), (118, 76, 74, 120), (75, 77, 119, 121), (112, 66, 76, 118), (77, 67, 113, 119), (284, 78, 82, 124), (83, 79, 285, 125), (124, 82, 84, 126), (85, 83, 125, 127), (126, 84, 90, 128), (91, 85, 127, 129), (48, 130, 136, 54), (137, 131, 49, 55), (132, 50, 60, 144), (61, 51, 133, 145), (62, 142, 130, 48), (131, 143, 63, 49), (56, 138, 142, 62), (143, 139, 57, 63), (50, 132, 138, 56), (139, 133, 51, 57), (58, 140, 146, 80), (147, 141, 59, 81), (80, 146, 148, 86), (149, 147, 81, 87), (86, 148, 150, 88), (151, 149, 87, 89), (42, 156, 158, 46), (158, 156, 43, 47), (154, 26, 8, 174), (9, 27, 154, 174), (44, 157, 156, 42), (156, 157, 45, 43), (10, 152, 157, 44), (157, 152, 11, 45), (155, 36, 26, 154), (27, 37, 155, 154), (153, 12, 36, 155), (37, 13, 153, 155), (12, 153, 159, 52), (159, 153, 13, 53), (58, 162, 174, 8), (174, 162, 59, 9), (68, 160, 152, 10), (152, 160, 69, 11), (46, 158, 161, 78), (161, 158, 47, 79), (162, 58, 80, 163), (81, 59, 162, 163), (78, 161, 164, 82), (164, 161, 79, 83), (82, 164, 165, 84), (165, 164, 83, 85), (163, 80, 86, 166), (87, 81, 163, 166), (166, 86, 88, 167), (89, 87, 166, 167), (84, 165, 168, 90), (168, 165, 85, 91), (114, 170, 160, 68), (160, 170, 115, 69), (90, 168, 171, 128), (171, 168, 91, 129), (52, 159, 172, 134), (172, 159, 53, 135), (150, 173, 167, 88), (167, 173, 151, 89), (28, 175, 187, 16), (188, 176, 29, 17), (189, 30, 14, 195), (15, 31, 190, 196), (38, 177, 175, 28), (176, 178, 39, 29), (18, 193, 177, 38), (178, 194, 19, 39), (191, 40, 30, 189), (31, 41, 192, 190), (179, 20, 40, 191), (41, 21, 180, 192), (54, 201, 195, 14), (196, 202, 55, 15), (20, 179, 199, 60), (200, 180, 21, 61), (16, 187, 197, 70), (198, 188, 17, 71), (72, 181, 193, 18), (194, 182, 73, 19), (70, 197, 282, 116), (283, 198, 71, 117), (122, 183, 181, 72), (182, 184, 123, 73), (136, 203, 201, 54), (202, 204, 137, 55), (60, 199, 185, 144), (186, 200, 61, 145), (175, 205, 237, 187), (238, 206, 176, 188), (205, 42, 46, 237), (47, 43, 206, 238), (26, 209, 217, 8), (218, 210, 27, 9), (209, 189, 195, 217), (196, 190, 210, 218), (177, 207, 205, 175), (206, 208, 178, 176), (207, 44, 42, 205), (43, 45, 208, 206), (193, 215, 207, 177), (208, 216, 194, 178), (215, 10, 44, 207), (45, 11, 216, 208), (36, 211, 209, 26), (210, 212, 37, 27), (211, 191, 189, 209), (190, 192, 212, 210), (12, 213, 211, 36), (212, 214, 13, 37), (213, 179, 191, 211), (192, 180, 214, 212), (201, 225, 217, 195), (218, 226, 202, 196), (225, 58, 8, 217), (9, 59, 226, 218), (179, 213, 223, 199), (224, 214, 180, 200), (213, 12, 52, 223), (53, 13, 214, 224), (187, 237, 219, 197), (220, 238, 188, 198), (237, 46, 78, 219), (79, 47, 238, 220), (181, 221, 215, 193), (216, 222, 182, 194), (221, 68, 10, 215), (11, 69, 222, 216), (197, 219, 229, 282), (230, 220, 198, 283), (219, 78, 284, 229), (285, 79, 220, 230), (183, 231, 221, 181), (222, 232, 184, 182), (231, 114, 68, 221), (69, 115, 232, 222), (203, 233, 225, 201), (226, 234, 204, 202), (233, 140, 58, 225), (59, 141, 234, 226), (199, 223, 235, 185), (236, 224, 200, 186), (223, 52, 134, 235), (135, 53, 224, 236), (92, 110, 116, 98), (117, 111, 93, 99), (112, 94, 239, 122), (240, 95, 113, 123), (104, 120, 110, 92), (111, 121, 105, 93), (100, 118, 120, 104), (121, 119, 101, 105), (94, 112, 118, 100), (119, 113, 95, 101), (102, 284, 124, 241), (125, 285, 103, 242), (241, 124, 126, 106), (127, 125, 242, 107), (106, 126, 128, 108), (129, 127, 107, 109), (169, 170, 114, 96), (115, 170, 169, 97), (171, 243, 108, 128), (109, 243, 171, 129), (244, 183, 122, 239), (123, 184, 245, 240), (229, 248, 246, 282), (247, 249, 230, 283), (227, 231, 183, 244), (184, 232, 228, 245), (96, 114, 231, 227), (232, 115, 97, 228), (130, 250, 256, 136), (257, 251, 131, 137), (250, 92, 98, 256), (99, 93, 251, 257), (94, 252, 264, 239), (265, 253, 95, 240), (252, 132, 144, 264), (145, 133, 253, 265), (142, 262, 250, 130), (251, 263, 143, 131), (262, 104, 92, 250), (93, 105, 263, 251), (138, 258, 262, 142), (263, 259, 139, 143), (258, 100, 104, 262), (105, 101, 259, 263), (132, 252, 258, 138), (259, 253, 133, 139), (252, 94, 100, 258), (101, 95, 253, 259), (140, 260, 266, 146), (267, 261, 141, 147), (260, 102, 241, 266), (242, 103, 261, 267), (146, 266, 268, 148), (269, 267, 147, 149), (266, 241, 106, 268), (107, 242, 267, 269), (148, 268, 270, 150), (271, 269, 149, 151), (268, 106, 108, 270), (109, 107, 269, 271), (172, 272, 254, 134), (255, 272, 172, 135), (272, 169, 96, 254), (97, 169, 272, 255), (243, 273, 270, 108), (271, 273, 243, 109), (273, 173, 150, 270), (151, 173, 273, 271), (246, 274, 256, 98), (257, 275, 247, 99), (185, 276, 264, 144), (265, 277, 186, 145), (276, 244, 239, 264), (240, 245, 277, 265), (248, 278, 274, 246), (275, 279, 249, 247), (278, 233, 203, 274), (204, 234, 279, 275), (102, 260, 278, 248), (279, 261, 103, 249), (234, 141, 261, 279), (235, 280, 276, 185), (277, 281, 236, 186), (280, 227, 244, 276), (245, 228, 281, 277), (134, 254, 280, 235), (281, 255, 135, 236), (254, 96, 227, 280), (228, 97, 255, 281), (284, 102, 286, 288), (287, 103, 285, 289), (229, 284, 288, 290), (289, 285, 230, 291), (102, 248, 292, 286), (293, 249, 103, 287), (248, 229, 290, 292), (291, 230, 249, 293), (282, 246, 294, 296), (295, 247, 283, 297), (116, 282, 296, 298), (297, 283, 117, 299), (98, 116, 298, 300), (299, 117, 99, 301), (246, 98, 300, 294), (301, 99, 247, 295), (301, 295, 297, 299), (274, 203, 302, 304), (303, 204, 275, 305), (256, 274, 304, 306), (305, 275, 257, 307), (136, 256, 306, 308), (307, 257, 137, 309), (203, 136, 308, 302), (309, 137, 204, 303), (294, 300, 311, 310), (300, 298, 312, 311), (298, 296, 313, 312), (296, 294, 310, 313), (278, 260, 314, 315), (233, 278, 315, 316), (260, 140, 317, 314), (140, 233, 316, 317), (317, 316, 318, 319), (314, 317, 319, 320), (316, 315, 321, 318), (315, 314, 320, 321), (313, 310, 322, 323), (312, 313, 323, 324), (311, 312, 324, 325), (310, 311, 325, 322), (309, 303, 326, 327), (302, 308, 329, 328), (307, 309, 327, 330), (308, 306, 331, 329), (305, 307, 330, 332), (306, 304, 333, 331), (303, 305, 332, 326), (304, 302, 328, 333), (291, 293, 335, 334), (292, 290, 336, 337), (293, 287, 338, 335), (286, 292, 337, 339), (289, 291, 334, 340), (290, 288, 341, 336), (287, 289, 340, 338), (288, 286, 339, 341), (320, 319, 318, 321), (323, 322, 325, 324), (327, 326, 332, 330), (333, 328, 329, 331), (335, 338, 340, 334), (341, 339, 337, 336)])
me_cube_004.polygons.foreach_set('use_smooth', [True] * 340)
me_cube_004.polygons.foreach_set('material_index', [1, 1, 1, 1, 1, 1, 1, 1, 1, 1, 1, 1, 1, 1, 1, 1, 1, 1, 1, 1, 1, 1, 1, 1, 1, 1, 1, 1, 1, 1, 1, 1, 1, 1, 1, 1, 1, 1, 1, 1, 1, 1, 1, 1, 1, 1, 1, 1, 1, 1, 1, 1, 1, 1, 1, 1, 1, 1, 1, 1, 1, 1, 1, 1, 1, 1, 1, 1, 1, 1, 1, 1, 1, 1, 1, 1, 1, 1, 1, 1, 1, 1, 1, 1, 1, 1, 1, 1, 1, 1, 1, 1, 1, 1, 1, 1, 1, 1, 0, 0, 1, 1, 0, 0, 1, 1, 1, 1, 1, 1, 1, 1, 1, 1, 1, 1, 1, 1, 1, 1, 1, 1, 1, 1, 1, 1, 1, 1, 1, 1, 1, 1, 1, 1, 1, 1, 1, 1, 1, 1, 1, 1, 1, 1, 1, 1, 1, 1, 1, 1, 1, 1, 1, 1, 1, 1, 1, 1, 1, 1, 1, 1, 1, 1, 1, 1, 1, 1, 1, 1, 1, 1, 1, 1, 1, 1, 1, 1, 1, 1, 1, 1, 1, 1, 1, 1, 1, 1, 1, 1, 1, 1, 1, 1, 1, 1, 1, 1, 1, 1, 1, 1, 1, 1, 1, 1, 0, 0, 1, 1, 1, 1, 1, 1, 1, 1, 1, 1, 1, 1, 1, 1, 1, 1, 1, 1, 1, 1, 1, 1, 1, 1, 1, 1, 1, 1, 1, 1, 1, 1, 1, 1, 1, 1, 1, 1, 1, 1, 1, 1, 1, 1, 0, 0, 0, 0, 1, 1, 1, 1, 1, 1, 1, 1, 1, 1, 1, 1, 1, 1, 1, 1, 1, 1, 1, 1, 1, 1, 1, 1, 1, 1, 1, 1, 1, 1, 1, 1, 1, 1, 1, 1, 1, 1, 1, 1, 1, 1, 1, 1, 1, 1, 1, 1, 1, 1, 1, 1, 1, 1, 0, 0, 0, 0, 0, 0, 0, 0, 0, 0, 0, 0, 0, 0, 0, 0, 0, 0, 0, 0, 0, 0, 0, 0, 0, 0, 0, 0, 0, 0])
me_cube_004.materials.append(mat_paint)
me_cube_004.materials.append(mat_bone)
me_cube_004.use_remesh_preserve_volume = False
me_cube_004.use_remesh_preserve_attributes = False
me_cube_004.use_mirror_vertex_groups = False
me_cube_004.update()
me_plane = bpy.data.meshes.new('Plane')
me_plane.from_pydata([(-1.0, -1.0, 0.0), (1.0, -1.0, 0.0), (-1.0, 1.0, 0.0), (1.0, 1.0, 0.0)], [], [(0, 1, 3, 2)])
me_plane.use_remesh_preserve_volume = False
me_plane.use_remesh_preserve_attributes = False
me_plane.use_mirror_vertex_groups = False
me_plane.update()
me_cube_002 = bpy.data.meshes.new('Cube.002')
me_cube_002.from_pydata([(0.006313, 1.0, 0.8811)], [], [])
me_cube_002.materials.append(mat_material_001)
me_cube_002.use_remesh_preserve_volume = False
me_cube_002.use_remesh_preserve_attributes = False
me_cube_002.use_mirror_vertex_groups = False
me_cube_002.update()
me_cube_001 = bpy.data.meshes.new('Cube.001')
me_cube_001.from_pydata([(1.0, 1.0, -1.0), (1.0, -1.0, -1.0), (-1.0, -1.0, -1.0), (-1.0, 1.0, -1.0), (0.9811, 1.0, 0.01099), (1.022, -0.9892, 0.01065), (-1.0, -1.0, 2.74), (-1.0, 1.0, 2.74), (1.023, 0.0381, -0.09417), (1.023, -0.3444, -0.09417), (1.023, 0.7218, 0.04913), (0.01622, -1.235, 1.271), (-0.4333, -1.046, 1.712), (0.5182, -1.21, 1.001), (0.006313, 1.0, 0.8811), (-0.4874, 1.0, 1.521), (0.4156, 1.0, 0.8611)], [], [(0, 1, 2, 3), (4, 16, 14, 15, 7, 6, 12, 11, 13, 5, 9, 8, 10), (0, 4, 10, 8, 9, 5, 1), (1, 5, 13, 11, 12, 6, 2), (2, 6, 7, 3), (4, 0, 3, 7, 15, 14, 16)])
me_cube_001.materials.append(mat_material_001)
me_cube_001.use_remesh_preserve_volume = False
me_cube_001.use_remesh_preserve_attributes = False
me_cube_001.use_mirror_vertex_groups = False
me_cube_001.update()
me_sphere = bpy.data.meshes.new('Sphere')
me_sphere.from_pydata([(-0.1951, 0.0, 0.9808), (-0.3827, 0.0, 0.9239), (-0.5556, 0.0, 0.8315), (-0.7071, 0.0, 0.7071), (-0.8315, 0.0, 0.5556), (-0.9239, 0.0, 0.3827), (-0.9808, 0.0, 0.1951), (-1.0, 0.0, 7.55e-08), (-0.9808, 0.0, -0.1951), (-0.9239, 0.0, -0.3827), (-0.8315, 0.0, -0.5556), (-0.7071, 0.0, -0.7071), (-0.5556, 0.0, -0.8315), (-0.3827, 0.0, -0.9239), (-0.1951, 0.0, -0.9808), (3.258e-07, 0.0, -1.0), (-0.1913, 0.03806, 0.9808), (-0.3753, 0.07466, 0.9239), (-0.5449, 0.1084, 0.8315), (-0.6935, 0.1379, 0.7071), (-0.8155, 0.1622, 0.5556), (-0.9061, 0.1802, 0.3827), (-0.9619, 0.1913, 0.1951), (-0.9808, 0.1951, 7.55e-08), (-0.9619, 0.1913, -0.1951), (-0.9061, 0.1802, -0.3827), (-0.8155, 0.1622, -0.5556), (-0.6935, 0.1379, -0.7071), (-0.5449, 0.1084, -0.8315), (-0.3753, 0.07466, -0.9239), (-0.1913, 0.03806, -0.9808), (-0.1802, 0.07466, 0.9808), (-0.3536, 0.1464, 0.9239), (-0.5133, 0.2126, 0.8315), (-0.6533, 0.2706, 0.7071), (-0.7682, 0.3182, 0.5556), (-0.8536, 0.3536, 0.3827), (-0.9061, 0.3753, 0.1951), (-0.9239, 0.3827, 7.55e-08), (-0.9061, 0.3753, -0.1951), (-0.8536, 0.3536, -0.3827), (-0.7682, 0.3182, -0.5556), (-0.6533, 0.2706, -0.7071), (-0.5133, 0.2126, -0.8315), (-0.3536, 0.1464, -0.9239), (-0.1802, 0.07466, -0.9808), (-0.1622, 0.1084, 0.9808), (-0.3182, 0.2126, 0.9239), (-0.4619, 0.3087, 0.8315), (-0.5879, 0.3928, 0.7071), (-0.6913, 0.4619, 0.5556), (-0.7682, 0.5133, 0.3827), (-0.8155, 0.5449, 0.1951), (-0.8315, 0.5556, 7.55e-08), (-0.8155, 0.5449, -0.1951), (-0.7682, 0.5133, -0.3827), (-0.6913, 0.4619, -0.5556), (-0.5879, 0.3928, -0.7071), (-0.4619, 0.3087, -0.8315), (-0.3182, 0.2126, -0.9239), (-0.1622, 0.1084, -0.9808), (-0.1379, 0.1379, 0.9808), (-0.2706, 0.2706, 0.9239), (-0.3928, 0.3928, 0.8315), (-0.5, 0.5, 0.7071), (-0.5879, 0.5879, 0.5556), (-0.6533, 0.6533, 0.3827), (-0.6935, 0.6935, 0.1951), (-0.7071, 0.7071, 7.55e-08), (-0.6935, 0.6935, -0.1951), (-0.6533, 0.6533, -0.3827), (-0.5879, 0.5879, -0.5556), (-0.5, 0.5, -0.7071), (-0.3928, 0.3928, -0.8315), (-0.2706, 0.2706, -0.9239), (-0.1379, 0.1379, -0.9808), (-0.1084, 0.1622, 0.9808), (-0.2126, 0.3182, 0.9239), (-0.3087, 0.4619, 0.8315), (-0.3928, 0.5879, 0.7071), (-0.4619, 0.6913, 0.5556), (-0.5133, 0.7682, 0.3827), (-0.5449, 0.8155, 0.1951), (-0.5556, 0.8315, 7.55e-08), (-0.5449, 0.8155, -0.1951), (-0.5133, 0.7682, -0.3827), (-0.4619, 0.6913, -0.5556), (-0.3928, 0.5879, -0.7071), (-0.3087, 0.4619, -0.8315), (-0.2126, 0.3182, -0.9239), (-0.1084, 0.1622, -0.9808), (-0.07466, 0.1802, 0.9808), (-0.1464, 0.3536, 0.9239), (-0.2126, 0.5133, 0.8315), (-0.2706, 0.6533, 0.7071), (-0.3182, 0.7682, 0.5556), (-0.3536, 0.8536, 0.3827), (-0.3753, 0.9061, 0.1951), (-0.3827, 0.9239, 7.55e-08), (-0.3753, 0.9061, -0.1951), (-0.3536, 0.8536, -0.3827), (-0.3182, 0.7682, -0.5556), (-0.2706, 0.6533, -0.7071), (-0.2126, 0.5133, -0.8315), (-0.1464, 0.3536, -0.9239), (-0.07466, 0.1802, -0.9808), (-0.03806, 0.1913, 0.9808), (-0.07466, 0.3753, 0.9239), (-0.1084, 0.5449, 0.8315), (-0.1379, 0.6935, 0.7071), (-0.1622, 0.8155, 0.5556), (-0.1802, 0.9061, 0.3827), (-0.1913, 0.9619, 0.1951), (-0.1951, 0.9808, 7.55e-08), (-0.1913, 0.9619, -0.1951), (-0.1802, 0.9061, -0.3827), (-0.1622, 0.8155, -0.5556), (-0.1379, 0.6935, -0.7071), (-0.1084, 0.5449, -0.8315), (-0.07466, 0.3753, -0.9239), (-0.03806, 0.1913, -0.9808), (3.266e-07, 0.1951, 0.9808), (3.192e-07, 0.3827, 0.9239), (3.117e-07, 0.5556, 0.8315), (3.192e-07, 0.7071, 0.7071), (3.341e-07, 0.8315, 0.5556), (2.745e-07, 0.9239, 0.3827), (3.937e-07, 0.9808, 0.1951), (3.788e-07, 1.0, 7.55e-08), (3.937e-07, 0.9808, -0.1951), (2.298e-07, 0.9239, -0.3827), (3.341e-07, 0.8315, -0.5556), (3.192e-07, 0.7071, -0.7071), (3.415e-07, 0.5556, -0.8315), (3.043e-07, 0.3827, -0.9239), (3.08e-07, 0.1951, -0.9808), (0.03806, 0.1913, 0.9808), (0.07466, 0.3753, 0.9239), (0.1084, 0.5449, 0.8315), (0.138, 0.6935, 0.7071), (0.1622, 0.8155, 0.5556), (0.1802, 0.9061, 0.3827), (0.1913, 0.9619, 0.1951), (0.1951, 0.9808, 7.55e-08), (0.1913, 0.9619, -0.1951), (0.1802, 0.9061, -0.3827), (0.1622, 0.8155, -0.5556), (0.138, 0.6935, -0.7071), (0.1084, 0.5449, -0.8315), (0.07466, 0.3753, -0.9239), (0.03806, 0.1913, -0.9808), (0.07466, 0.1802, 0.9808), (0.1464, 0.3536, 0.9239), (0.2126, 0.5133, 0.8315), (0.2706, 0.6533, 0.7071), (0.3182, 0.7682, 0.5556), (0.3536, 0.8536, 0.3827), (0.3753, 0.9061, 0.1951), (0.3827, 0.9239, 7.55e-08), (0.3753, 0.9061, -0.1951), (0.3536, 0.8536, -0.3827), (0.3182, 0.7682, -0.5556), (0.2706, 0.6533, -0.7071), (0.2126, 0.5133, -0.8315), (0.1464, 0.3536, -0.9239), (0.07466, 0.1802, -0.9808), (0.1084, 0.1622, 0.9808), (0.2126, 0.3182, 0.9239), (0.3087, 0.4619, 0.8315), (0.3928, 0.5879, 0.7071), (0.4619, 0.6913, 0.5556), (0.5133, 0.7682, 0.3827), (0.5449, 0.8155, 0.1951), (0.5556, 0.8315, 7.55e-08), (0.5449, 0.8155, -0.1951), (0.5133, 0.7682, -0.3827), (0.4619, 0.6913, -0.5556), (0.3928, 0.5879, -0.7071), (0.3087, 0.4619, -0.8315), (0.2126, 0.3182, -0.9239), (0.1084, 0.1622, -0.9808), (0.138, 0.1379, 0.9808), (0.2706, 0.2706, 0.9239), (0.3928, 0.3928, 0.8315), (0.5, 0.5, 0.7071), (0.5879, 0.5879, 0.5556), (0.6533, 0.6533, 0.3827), (0.6935, 0.6935, 0.1951), (0.7071, 0.7071, 7.55e-08), (0.6935, 0.6935, -0.1951), (0.6533, 0.6533, -0.3827), (0.5879, 0.5879, -0.5556), (0.5, 0.5, -0.7071), (0.3928, 0.3928, -0.8315), (0.2706, 0.2706, -0.9239), (0.138, 0.1379, -0.9808), (0.1622, 0.1084, 0.9808), (0.3182, 0.2126, 0.9239), (0.4619, 0.3087, 0.8315), (0.5879, 0.3928, 0.7071), (0.6913, 0.4619, 0.5556), (0.7682, 0.5133, 0.3827), (0.8155, 0.5449, 0.1951), (0.8315, 0.5556, 7.55e-08), (0.8155, 0.5449, -0.1951), (0.7682, 0.5133, -0.3827), (0.6913, 0.4619, -0.5556), (0.5879, 0.3928, -0.7071), (0.4619, 0.3087, -0.8315), (0.3182, 0.2126, -0.9239), (0.1622, 0.1084, -0.9808), (0.1802, 0.07466, 0.9808), (0.3536, 0.1464, 0.9239), (0.5133, 0.2126, 0.8315), (0.6533, 0.2706, 0.7071), (0.7682, 0.3182, 0.5556), (0.8536, 0.3536, 0.3827), (0.9061, 0.3753, 0.1951), (0.9239, 0.3827, 7.55e-08), (0.9061, 0.3753, -0.1951), (0.8536, 0.3536, -0.3827), (0.7682, 0.3182, -0.5556), (0.6533, 0.2706, -0.7071), (0.5133, 0.2126, -0.8315), (0.3536, 0.1464, -0.9239), (0.1802, 0.07466, -0.9808), (0.1913, 0.03806, 0.9808), (0.3753, 0.07466, 0.9239), (0.5449, 0.1084, 0.8315), (0.6935, 0.1379, 0.7071), (0.8155, 0.1622, 0.5556), (0.9061, 0.1802, 0.3827), (0.9619, 0.1913, 0.1951), (0.9808, 0.1951, 7.55e-08), (0.9619, 0.1913, -0.1951), (0.9061, 0.1802, -0.3827), (0.8155, 0.1622, -0.5556), (0.6935, 0.1379, -0.7071), (0.5449, 0.1084, -0.8315), (0.3753, 0.07466, -0.9239), (0.1913, 0.03806, -0.9808), (0.1951, -7.212e-09, 0.9808), (0.3827, 4.122e-08, 0.9239), (0.5556, 2.632e-08, 0.8315), (0.7071, -2.584e-08, 0.7071), (0.8315, -8.544e-08, 0.5556), (0.9239, 6.357e-08, 0.3827), (0.9808, -8.544e-08, 0.1951), (1.0, -1.003e-07, 7.55e-08), (0.9808, -8.544e-08, -0.1951), (0.9239, 6.357e-08, -0.3827), (0.8315, -8.544e-08, -0.5556), (0.7071, -2.584e-08, -0.7071), (0.5556, -1.094e-08, -0.8315), (0.3827, 3.964e-09, -0.9239), (0.1951, 3.964e-09, -0.9808), (0.1913, -0.03806, 0.9808), (0.3753, -0.07466, 0.9239), (0.5449, -0.1084, 0.8315), (0.6935, -0.1379, 0.7071), (0.8155, -0.1622, 0.5556), (0.9061, -0.1802, 0.3827), (0.9619, -0.1913, 0.1951), (0.9808, -0.1951, 7.55e-08), (0.9619, -0.1913, -0.1951), (0.9061, -0.1802, -0.3827), (0.8155, -0.1622, -0.5556), (0.6935, -0.1379, -0.7071), (0.5449, -0.1084, -0.8315), (0.3753, -0.07466, -0.9239), (0.1913, -0.03806, -0.9808), (0.1802, -0.07466, 0.9808), (0.3536, -0.1464, 0.9239), (0.5133, -0.2126, 0.8315), (0.6533, -0.2706, 0.7071), (0.7682, -0.3182, 0.5556), (0.8536, -0.3536, 0.3827), (0.9061, -0.3753, 0.1951), (0.9239, -0.3827, 7.55e-08), (0.9061, -0.3753, -0.1951), (0.8536, -0.3536, -0.3827), (0.7682, -0.3182, -0.5556), (0.6533, -0.2706, -0.7071), (0.5133, -0.2126, -0.8315), (0.3536, -0.1464, -0.9239), (0.1802, -0.07466, -0.9808), (0.1622, -0.1084, 0.9808), (0.3182, -0.2126, 0.9239), (0.4619, -0.3087, 0.8315), (0.5879, -0.3928, 0.7071), (0.6913, -0.4619, 0.5556), (0.7682, -0.5133, 0.3827), (0.8155, -0.5449, 0.1951), (0.8315, -0.5556, 7.55e-08), (0.8155, -0.5449, -0.1951), (0.7682, -0.5133, -0.3827), (0.6913, -0.4619, -0.5556), (0.5879, -0.3928, -0.7071), (0.4619, -0.3087, -0.8315), (0.3182, -0.2126, -0.9239), (0.1622, -0.1084, -0.9808), (0.138, -0.1379, 0.9808), (0.2706, -0.2706, 0.9239), (0.3928, -0.3928, 0.8315), (0.5, -0.5, 0.7071), (0.5879, -0.5879, 0.5556), (0.6533, -0.6533, 0.3827), (0.6935, -0.6935, 0.1951), (0.7071, -0.7071, 7.55e-08), (0.6935, -0.6935, -0.1951), (0.6533, -0.6533, -0.3827), (0.5879, -0.5879, -0.5556), (0.5, -0.5, -0.7071), (0.3928, -0.3928, -0.8315), (0.2706, -0.2706, -0.9239), (0.1379, -0.1379, -0.9808), (0.1084, -0.1622, 0.9808), (0.2126, -0.3182, 0.9239), (0.3087, -0.4619, 0.8315), (0.3928, -0.5879, 0.7071), (0.4619, -0.6913, 0.5556), (0.5133, -0.7682, 0.3827), (0.5449, -0.8155, 0.1951), (0.5556, -0.8315, 7.55e-08), (0.5449, -0.8155, -0.1951), (0.5133, -0.7682, -0.3827), (0.4619, -0.6913, -0.5556), (0.3928, -0.5879, -0.7071), (0.3087, -0.4619, -0.8315), (0.2126, -0.3182, -0.9239), (0.1084, -0.1622, -0.9808), (0.07466, -0.1802, 0.9808), (0.1464, -0.3536, 0.9239), (0.2126, -0.5133, 0.8315), (0.2706, -0.6533, 0.7071), (0.3182, -0.7682, 0.5556), (0.3536, -0.8536, 0.3827), (0.3753, -0.9061, 0.1951), (0.3827, -0.9239, 7.55e-08), (0.3753, -0.9061, -0.1951), (0.3536, -0.8536, -0.3827), (0.3182, -0.7682, -0.5556), (0.2706, -0.6533, -0.7071), (0.2126, -0.5133, -0.8315), (0.1464, -0.3536, -0.9239), (0.07466, -0.1802, -0.9808), (0.03806, -0.1913, 0.9808), (0.07466, -0.3753, 0.9239), (0.1084, -0.5449, 0.8315), (0.1379, -0.6935, 0.7071), (0.1622, -0.8155, 0.5556), (0.1802, -0.9061, 0.3827), (0.1913, -0.9619, 0.1951), (0.1951, -0.9808, 7.55e-08), (0.1913, -0.9619, -0.1951), (0.1802, -0.9061, -0.3827), (0.1622, -0.8155, -0.5556), (0.1379, -0.6935, -0.7071), (0.1084, -0.5449, -0.8315), (0.07466, -0.3753, -0.9239), (0.03806, -0.1913, -0.9808), (3.117e-07, -0.1951, 0.9808), (2.819e-07, -0.3827, 0.9239), (2.819e-07, -0.5556, 0.8315), (1.851e-07, -0.7071, 0.7071), (1.404e-07, -0.8315, 0.5556), (3.192e-07, -0.9239, 0.3827), (9.567e-08, -0.9808, 0.1951), (1.404e-07, -1.0, 7.55e-08), (9.567e-08, -0.9808, -0.1951), (3.192e-07, -0.9239, -0.3827), (1.404e-07, -0.8315, -0.5556), (1.851e-07, -0.7071, -0.7071), (2.596e-07, -0.5556, -0.8315), (2.521e-07, -0.3827, -0.9239), (3.155e-07, -0.1951, -0.9808), (-0.03806, -0.1913, 0.9808), (-0.07466, -0.3753, 0.9239), (-0.1084, -0.5449, 0.8315), (-0.1379, -0.6935, 0.7071), (-0.1622, -0.8155, 0.5556), (-0.1802, -0.9061, 0.3827), (-0.1913, -0.9619, 0.1951), (-0.1951, -0.9808, 7.55e-08), (-0.1913, -0.9619, -0.1951), (-0.1802, -0.9061, -0.3827), (-0.1622, -0.8155, -0.5556), (-0.1379, -0.6935, -0.7071), (-0.1084, -0.5449, -0.8315), (-0.07466, -0.3753, -0.9239), (-0.03806, -0.1913, -0.9808), (2.011e-07, -3.01e-07, 1.0), (-0.07466, -0.1802, 0.9808), (-0.1464, -0.3536, 0.9239), (-0.2126, -0.5133, 0.8315), (-0.2706, -0.6533, 0.7071), (-0.3182, -0.7682, 0.5556), (-0.3536, -0.8536, 0.3827), (-0.3753, -0.9061, 0.1951), (-0.3827, -0.9239, 7.55e-08), (-0.3753, -0.9061, -0.1951), (-0.3536, -0.8536, -0.3827), (-0.3182, -0.7682, -0.5556), (-0.2706, -0.6533, -0.7071), (-0.2126, -0.5133, -0.8315), (-0.1464, -0.3536, -0.9239), (-0.07466, -0.1802, -0.9808), (-0.1084, -0.1622, 0.9808), (-0.2126, -0.3182, 0.9239), (-0.3087, -0.4619, 0.8315), (-0.3928, -0.5879, 0.7071), (-0.4619, -0.6913, 0.5556), (-0.5133, -0.7682, 0.3827), (-0.5449, -0.8155, 0.1951), (-0.5556, -0.8315, 7.55e-08), (-0.5449, -0.8155, -0.1951), (-0.5133, -0.7682, -0.3827), (-0.4619, -0.6913, -0.5556), (-0.3928, -0.5879, -0.7071), (-0.3087, -0.4619, -0.8315), (-0.2126, -0.3182, -0.9239), (-0.1084, -0.1622, -0.9808), (-0.1379, -0.1379, 0.9808), (-0.2706, -0.2706, 0.9239), (-0.3928, -0.3928, 0.8315), (-0.5, -0.5, 0.7071), (-0.5879, -0.5879, 0.5556), (-0.6533, -0.6533, 0.3827), (-0.6935, -0.6935, 0.1951), (-0.7071, -0.7071, 7.55e-08), (-0.6935, -0.6935, -0.1951), (-0.6533, -0.6533, -0.3827), (-0.5879, -0.5879, -0.5556), (-0.5, -0.5, -0.7071), (-0.3928, -0.3928, -0.8315), (-0.2706, -0.2706, -0.9239), (-0.1379, -0.1379, -0.9808), (-0.1622, -0.1084, 0.9808), (-0.3182, -0.2126, 0.9239), (-0.4619, -0.3087, 0.8315), (-0.5879, -0.3928, 0.7071), (-0.6913, -0.4619, 0.5556), (-0.7682, -0.5133, 0.3827), (-0.8155, -0.5449, 0.1951), (-0.8315, -0.5556, 7.55e-08), (-0.8155, -0.5449, -0.1951), (-0.7682, -0.5133, -0.3827), (-0.6913, -0.4619, -0.5556), (-0.5879, -0.3928, -0.7071), (-0.4619, -0.3087, -0.8315), (-0.3182, -0.2126, -0.9239), (-0.1622, -0.1084, -0.9808), (-0.1802, -0.07466, 0.9808), (-0.3536, -0.1464, 0.9239), (-0.5133, -0.2126, 0.8315), (-0.6533, -0.2706, 0.7071), (-0.7682, -0.3182, 0.5556), (-0.8536, -0.3536, 0.3827), (-0.9061, -0.3753, 0.1951), (-0.9239, -0.3827, 7.55e-08), (-0.9061, -0.3753, -0.1951), (-0.8536, -0.3536, -0.3827), (-0.7682, -0.3182, -0.5556), (-0.6533, -0.2706, -0.7071), (-0.5133, -0.2126, -0.8315), (-0.3536, -0.1464, -0.9239), (-0.1802, -0.07466, -0.9808), (-0.1913, -0.03806, 0.9808), (-0.3753, -0.07466, 0.9239), (-0.5449, -0.1084, 0.8315), (-0.6935, -0.1379, 0.7071), (-0.8155, -0.1622, 0.5556), (-0.9061, -0.1802, 0.3827), (-0.9619, -0.1913, 0.1951), (-0.9808, -0.1951, 7.55e-08), (-0.9619, -0.1913, -0.1951), (-0.9061, -0.1802, -0.3827), (-0.8155, -0.1622, -0.5556), (-0.6935, -0.1379, -0.7071), (-0.5449, -0.1084, -0.8315), (-0.3753, -0.07466, -0.9239), (-0.1913, -0.03806, -0.9808)], [], [(12, 11, 27, 28), (5, 4, 20, 21), (13, 12, 28, 29), (6, 5, 21, 22), (14, 13, 29, 30), (7, 6, 22, 23), (8, 7, 23, 24), (1, 0, 16, 17), (9, 8, 24, 25), (2, 1, 17, 18), (10, 9, 25, 26), (3, 2, 18, 19), (11, 10, 26, 27), (4, 3, 19, 20), (27, 26, 41, 42), (20, 19, 34, 35), (28, 27, 42, 43), (21, 20, 35, 36), (29, 28, 43, 44), (22, 21, 36, 37), (30, 29, 44, 45), (23, 22, 37, 38), (24, 23, 38, 39), (17, 16, 31, 32), (25, 24, 39, 40), (18, 17, 32, 33), (26, 25, 40, 41), (19, 18, 33, 34), (39, 38, 53, 54), (32, 31, 46, 47), (40, 39, 54, 55), (33, 32, 47, 48), (41, 40, 55, 56), (34, 33, 48, 49), (42, 41, 56, 57), (35, 34, 49, 50), (43, 42, 57, 58), (36, 35, 50, 51), (44, 43, 58, 59), (37, 36, 51, 52), (45, 44, 59, 60), (38, 37, 52, 53), (50, 49, 64, 65), (58, 57, 72, 73), (51, 50, 65, 66), (59, 58, 73, 74), (52, 51, 66, 67), (60, 59, 74, 75), (53, 52, 67, 68), (54, 53, 68, 69), (47, 46, 61, 62), (55, 54, 69, 70), (48, 47, 62, 63), (56, 55, 70, 71), (49, 48, 63, 64), (57, 56, 71, 72), (69, 68, 83, 84), (62, 61, 76, 77), (70, 69, 84, 85), (63, 62, 77, 78), (71, 70, 85, 86), (64, 63, 78, 79), (72, 71, 86, 87), (65, 64, 79, 80), (73, 72, 87, 88), (66, 65, 80, 81), (74, 73, 88, 89), (67, 66, 81, 82), (75, 74, 89, 90), (68, 67, 82, 83), (88, 87, 102, 103), (81, 80, 95, 96), (89, 88, 103, 104), (82, 81, 96, 97), (90, 89, 104, 105), (83, 82, 97, 98), (84, 83, 98, 99), (77, 76, 91, 92), (85, 84, 99, 100), (78, 77, 92, 93), (86, 85, 100, 101), (79, 78, 93, 94), (87, 86, 101, 102), (80, 79, 94, 95), (92, 91, 106, 107), (100, 99, 114, 115), (93, 92, 107, 108), (101, 100, 115, 116), (94, 93, 108, 109), (102, 101, 116, 117), (95, 94, 109, 110), (103, 102, 117, 118), (96, 95, 110, 111), (104, 103, 118, 119), (97, 96, 111, 112), (105, 104, 119, 120), (98, 97, 112, 113), (99, 98, 113, 114), (111, 110, 125, 126), (119, 118, 133, 134), (112, 111, 126, 127), (120, 119, 134, 135), (113, 112, 127, 128), (114, 113, 128, 129), (107, 106, 121, 122), (115, 114, 129, 130), (108, 107, 122, 123), (116, 115, 130, 131), (109, 108, 123, 124), (117, 116, 131, 132), (110, 109, 124, 125), (118, 117, 132, 133), (130, 129, 144, 145), (123, 122, 137, 138), (131, 130, 145, 146), (124, 123, 138, 139), (132, 131, 146, 147), (125, 124, 139, 140), (133, 132, 147, 148), (126, 125, 140, 141), (134, 133, 148, 149), (127, 126, 141, 142), (135, 134, 149, 150), (128, 127, 142, 143), (129, 128, 143, 144), (122, 121, 136, 137), (149, 148, 163, 164), (142, 141, 156, 157), (150, 149, 164, 165), (143, 142, 157, 158), (144, 143, 158, 159), (137, 136, 151, 152), (145, 144, 159, 160), (138, 137, 152, 153), (146, 145, 160, 161), (139, 138, 153, 154), (147, 146, 161, 162), (140, 139, 154, 155), (148, 147, 162, 163), (141, 140, 155, 156), (161, 160, 175, 176), (154, 153, 168, 169), (162, 161, 176, 177), (155, 154, 169, 170), (163, 162, 177, 178), (156, 155, 170, 171), (164, 163, 178, 179), (157, 156, 171, 172), (165, 164, 179, 180), (158, 157, 172, 173), (159, 158, 173, 174), (152, 151, 166, 167), (160, 159, 174, 175), (153, 152, 167, 168), (180, 179, 194, 195), (173, 172, 187, 188), (174, 173, 188, 189), (167, 166, 181, 182), (175, 174, 189, 190), (168, 167, 182, 183), (176, 175, 190, 191), (169, 168, 183, 184), (177, 176, 191, 192), (170, 169, 184, 185), (178, 177, 192, 193), (171, 170, 185, 186), (179, 178, 193, 194), (172, 171, 186, 187), (184, 183, 198, 199), (192, 191, 206, 207), (185, 184, 199, 200), (193, 192, 207, 208), (186, 185, 200, 201), (194, 193, 208, 209), (187, 186, 201, 202), (195, 194, 209, 210), (188, 187, 202, 203), (189, 188, 203, 204), (182, 181, 196, 197), (190, 189, 204, 205), (183, 182, 197, 198), (191, 190, 205, 206), (203, 202, 217, 218), (204, 203, 218, 219), (197, 196, 211, 212), (205, 204, 219, 220), (198, 197, 212, 213), (206, 205, 220, 221), (199, 198, 213, 214), (207, 206, 221, 222), (200, 199, 214, 215), (208, 207, 222, 223), (201, 200, 215, 216), (209, 208, 223, 224), (202, 201, 216, 217), (210, 209, 224, 225), (222, 221, 236, 237), (215, 214, 229, 230), (223, 222, 237, 238), (216, 215, 230, 231), (224, 223, 238, 239), (217, 216, 231, 232), (225, 224, 239, 240), (218, 217, 232, 233), (219, 218, 233, 234), (212, 211, 226, 227), (220, 219, 234, 235), (213, 212, 227, 228), (221, 220, 235, 236), (214, 213, 228, 229), (234, 233, 248, 249), (227, 226, 241, 242), (235, 234, 249, 250), (228, 227, 242, 243), (236, 235, 250, 251), (229, 228, 243, 244), (237, 236, 251, 252), (230, 229, 244, 245), (238, 237, 252, 253), (231, 230, 245, 246), (239, 238, 253, 254), (232, 231, 246, 247), (240, 239, 254, 255), (233, 232, 247, 248), (245, 244, 259, 260), (253, 252, 267, 268), (246, 245, 260, 261), (254, 253, 268, 269), (247, 246, 261, 262), (255, 254, 269, 270), (248, 247, 262, 263), (249, 248, 263, 264), (242, 241, 256, 257), (250, 249, 264, 265), (243, 242, 257, 258), (251, 250, 265, 266), (244, 243, 258, 259), (252, 251, 266, 267), (264, 263, 278, 279), (257, 256, 271, 272), (265, 264, 279, 280), (258, 257, 272, 273), (266, 265, 280, 281), (259, 258, 273, 274), (267, 266, 281, 282), (260, 259, 274, 275), (268, 267, 282, 283), (261, 260, 275, 276), (269, 268, 283, 284), (262, 261, 276, 277), (270, 269, 284, 285), (263, 262, 277, 278), (283, 282, 297, 298), (276, 275, 290, 291), (284, 283, 298, 299), (277, 276, 291, 292), (285, 284, 299, 300), (278, 277, 292, 293), (279, 278, 293, 294), (272, 271, 286, 287), (280, 279, 294, 295), (273, 272, 287, 288), (281, 280, 295, 296), (274, 273, 288, 289), (282, 281, 296, 297), (275, 274, 289, 290), (295, 294, 309, 310), (288, 287, 302, 303), (296, 295, 310, 311), (289, 288, 303, 304), (297, 296, 311, 312), (290, 289, 304, 305), (298, 297, 312, 313), (291, 290, 305, 306), (299, 298, 313, 314), (292, 291, 306, 307), (300, 299, 314, 315), (293, 292, 307, 308), (294, 293, 308, 309), (287, 286, 301, 302), (314, 313, 328, 329), (307, 306, 321, 322), (315, 314, 329, 330), (308, 307, 322, 323), (309, 308, 323, 324), (302, 301, 316, 317), (310, 309, 324, 325), (303, 302, 317, 318), (311, 310, 325, 326), (304, 303, 318, 319), (312, 311, 326, 327), (305, 304, 319, 320), (313, 312, 327, 328), (306, 305, 320, 321), (318, 317, 332, 333), (326, 325, 340, 341), (319, 318, 333, 334), (327, 326, 341, 342), (320, 319, 334, 335), (328, 327, 342, 343), (321, 320, 335, 336), (329, 328, 343, 344), (322, 321, 336, 337), (330, 329, 344, 345), (323, 322, 337, 338), (324, 323, 338, 339), (317, 316, 331, 332), (325, 324, 339, 340), (337, 336, 351, 352), (345, 344, 359, 360), (338, 337, 352, 353), (339, 338, 353, 354), (332, 331, 346, 347), (340, 339, 354, 355), (333, 332, 347, 348), (341, 340, 355, 356), (334, 333, 348, 349), (342, 341, 356, 357), (335, 334, 349, 350), (343, 342, 357, 358), (336, 335, 350, 351), (344, 343, 358, 359), (356, 355, 370, 371), (349, 348, 363, 364), (357, 356, 371, 372), (350, 349, 364, 365), (358, 357, 372, 373), (351, 350, 365, 366), (359, 358, 373, 374), (352, 351, 366, 367), (360, 359, 374, 375), (353, 352, 367, 368), (354, 353, 368, 369), (347, 346, 361, 362), (355, 354, 369, 370), (348, 347, 362, 363), (375, 374, 389, 390), (368, 367, 382, 383), (369, 368, 383, 384), (362, 361, 376, 377), (370, 369, 384, 385), (363, 362, 377, 378), (371, 370, 385, 386), (364, 363, 378, 379), (372, 371, 386, 387), (365, 364, 379, 380), (373, 372, 387, 388), (366, 365, 380, 381), (374, 373, 388, 389), (367, 366, 381, 382), (379, 378, 394, 395), (387, 386, 402, 403), (380, 379, 395, 396), (388, 387, 403, 404), (381, 380, 396, 397), (389, 388, 404, 405), (382, 381, 397, 398), (390, 389, 405, 406), (383, 382, 398, 399), (384, 383, 399, 400), (377, 376, 392, 393), (385, 384, 400, 401), (378, 377, 393, 394), (386, 385, 401, 402), (399, 398, 413, 414), (400, 399, 414, 415), (393, 392, 407, 408), (401, 400, 415, 416), (394, 393, 408, 409), (402, 401, 416, 417), (395, 394, 409, 410), (403, 402, 417, 418), (396, 395, 410, 411), (404, 403, 418, 419), (397, 396, 411, 412), (405, 404, 419, 420), (398, 397, 412, 413), (406, 405, 420, 421), (418, 417, 432, 433), (411, 410, 425, 426), (419, 418, 433, 434), (412, 411, 426, 427), (420, 419, 434, 435), (413, 412, 427, 428), (421, 420, 435, 436), (414, 413, 428, 429), (415, 414, 429, 430), (408, 407, 422, 423), (416, 415, 430, 431), (409, 408, 423, 424), (417, 416, 431, 432), (410, 409, 424, 425), (430, 429, 444, 445), (423, 422, 437, 438), (431, 430, 445, 446), (424, 423, 438, 439), (432, 431, 446, 447), (425, 424, 439, 440), (433, 432, 447, 448), (426, 425, 440, 441), (434, 433, 448, 449), (427, 426, 441, 442), (435, 434, 449, 450), (428, 427, 442, 443), (436, 435, 450, 451), (429, 428, 443, 444), (449, 448, 463, 464), (442, 441, 456, 457), (450, 449, 464, 465), (443, 442, 457, 458), (451, 450, 465, 466), (444, 443, 458, 459), (445, 444, 459, 460), (438, 437, 452, 453), (446, 445, 460, 461), (439, 438, 453, 454), (447, 446, 461, 462), (440, 439, 454, 455), (448, 447, 462, 463), (441, 440, 455, 456), (453, 452, 467, 468), (461, 460, 475, 476), (454, 453, 468, 469), (462, 461, 476, 477), (455, 454, 469, 470), (463, 462, 477, 478), (456, 455, 470, 471), (464, 463, 478, 479), (457, 456, 471, 472), (465, 464, 479, 480), (458, 457, 472, 473), (466, 465, 480, 481), (459, 458, 473, 474), (460, 459, 474, 475), (0, 391, 16), (15, 14, 30), (16, 391, 31), (15, 30, 45), (31, 391, 46), (15, 45, 60), (46, 391, 61), (15, 60, 75), (61, 391, 76), (15, 75, 90), (76, 391, 91), (15, 90, 105), (91, 391, 106), (15, 105, 120), (106, 391, 121), (15, 120, 135), (121, 391, 136), (15, 135, 150), (136, 391, 151), (15, 150, 165), (151, 391, 166), (15, 165, 180), (166, 391, 181), (15, 180, 195), (181, 391, 196), (15, 195, 210), (196, 391, 211), (15, 210, 225), (211, 391, 226), (15, 225, 240), (226, 391, 241), (15, 240, 255), (241, 391, 256), (15, 255, 270), (256, 391, 271), (15, 270, 285), (271, 391, 286), (15, 285, 300), (286, 391, 301), (15, 300, 315), (301, 391, 316), (15, 315, 330), (316, 391, 331), (15, 330, 345), (331, 391, 346), (15, 345, 360), (346, 391, 361), (15, 360, 375), (361, 391, 376), (15, 375, 390), (376, 391, 392), (15, 390, 406), (392, 391, 407), (15, 406, 421), (407, 391, 422), (15, 421, 436), (15, 436, 451), (422, 391, 437), (437, 391, 452), (15, 451, 466), (452, 391, 467), (15, 466, 481), (472, 471, 4, 5), (480, 479, 12, 13), (473, 472, 5, 6), (481, 480, 13, 14), (474, 473, 6, 7), (467, 391, 0), (15, 481, 14), (475, 474, 7, 8), (468, 467, 0, 1), (476, 475, 8, 9), (469, 468, 1, 2), (477, 476, 9, 10), (470, 469, 2, 3), (478, 477, 10, 11), (471, 470, 3, 4), (479, 478, 11, 12)])
me_sphere.materials.append(mat_material_002)
me_sphere.use_remesh_preserve_volume = False
me_sphere.use_remesh_preserve_attributes = False
me_sphere.use_mirror_vertex_groups = False
me_sphere.update()
me_cube_003 = bpy.data.meshes.new('Cube.003')
me_cube_003.from_pydata([(1.0, 1.0, 1.0), (1.0, 1.0, -1.0), (1.0, -1.0, 1.0), (1.0, -1.0, -1.0), (-1.0, -1.0, 1.0), (-1.0, -1.0, -1.0), (-1.0, 1.0, 1.0), (-1.0, 1.0, -1.0), (1.0, 1.0, 0.0475), (1.0, 1.0, -0.0475), (-1.0, -1.0, 0.0475), (-1.0, -1.0, -0.0475), (-1.0, 1.0, 0.0475), (-1.0, 1.0, -0.0475), (1.0, 1.0, 0.95), (1.0, 1.0, -0.95), (1.0, -1.0, 0.95), (1.0, -1.0, -0.95), (-1.0, -1.0, 0.95), (-1.0, -1.0, -0.95), (-1.0, 1.0, 0.95), (-1.0, 1.0, -0.95), (0.65, 1.0, 1.0), (0.65, 1.0, -1.0), (0.65, -1.0, 1.0), (0.65, -1.0, -1.0), (0.65, 1.0, 0.0475), (0.65, 1.0, -0.0475), (0.65, -1.0, 0.95), (0.65, -1.0, -0.95), (0.65, 1.0, 0.95), (0.65, 1.0, -0.95), (-0.65, 1.0, 1.0), (-0.65, 1.0, -1.0), (-0.65, -1.0, 1.0), (-0.65, -1.0, -1.0), (-0.65, 1.0, 0.0475), (-0.65, 1.0, -0.0475), (-0.65, -1.0, 0.95), (-0.65, -1.0, -0.95), (-0.65, 1.0, 0.95), (-0.65, 1.0, -0.95), (0.65, -1.0, 0.0475), (0.65, -1.0, -0.0475), (-0.65, -1.0, 0.0475), (-0.65, -1.0, -0.0475), (1.0, -1.0, 0.0475), (1.0, -1.0, -0.0475), (1.0, 0.875, 1.0), (1.0, 0.875, -1.0), (-1.0, 0.875, 1.0), (-1.0, 0.875, -1.0), (-1.0, 0.875, 0.0475), (-1.0, 0.875, -0.0475), (1.0, 0.875, 0.95), (1.0, 0.875, -0.95), (-0.65, 0.875, 1.0), (-0.65, 0.875, -1.0), (1.0, 0.875, 0.0475), (1.0, 0.875, -0.0475), (-1.0, 0.875, 0.95), (-1.0, 0.875, -0.95), (0.65, 0.875, 1.0), (0.65, 0.875, -1.0), (1.0, -0.875, 1.0), (1.0, -0.875, -1.0), (-1.0, -0.875, 1.0), (-1.0, -0.875, -1.0), (-1.0, -0.875, 0.0475), (-1.0, -0.875, -0.0475), (1.0, -0.875, 0.95), (1.0, -0.875, -0.95), (-1.0, -0.875, 0.95), (-1.0, -0.875, -0.95), (0.65, -0.875, 1.0), (0.65, -0.875, -1.0), (-0.65, -0.875, 1.0), (-0.65, -0.875, -1.0), (1.0, -0.875, 0.0475), (1.0, -0.875, -0.0475), (1.0, 0.8425, 0.03021), (1.0, 0.8425, -0.03021), (1.0, -0.8425, 0.03021), (1.0, -0.8425, -0.03021), (0.927, -0.8425, 0.03021), (0.927, -0.8425, -0.03021), (0.927, 0.8425, 0.03021), (0.927, 0.8425, -0.03021), (0.8576, 0.8425, 0.03021), (0.8576, 0.8425, -0.03021), (0.8576, -0.8425, 0.03021), (0.8576, -0.8425, -0.03021), (1.0, -0.4047, 1.0), (1.0, -0.4047, -1.0), (-1.0, -0.4047, 1.0), (-1.0, -0.4047, -1.0), (-1.0, -0.4047, 0.0475), (-1.0, -0.4047, -0.0475), (1.0, -0.4047, 0.95), (1.0, -0.4047, -0.95), (-0.65, -0.4047, 1.0), (-0.65, -0.4047, -1.0), (1.0, -0.4047, 0.0475), (1.0, -0.4047, -0.0475), (0.65, -0.4047, 1.0), (0.65, -0.4047, -1.0), (0.927, -0.3896, 0.03021), (0.927, -0.3896, -0.03021), (0.8576, -0.3896, 0.03021), (0.8576, -0.3896, -0.03021), (1.0, -0.8094, 1.0), (1.0, -0.8094, -1.0), (-1.0, -0.8094, 1.0), (-1.0, -0.8094, -1.0), (-1.0, -0.8094, 0.0475), (-1.0, -0.8094, -0.0475), (1.0, -0.8094, 0.95), (1.0, -0.8094, -0.95), (-0.65, -0.8094, 1.0), (-0.65, -0.8094, -1.0), (0.65, -0.8094, 1.0), (0.65, -0.8094, -1.0), (-1.0, -0.8094, 0.95), (-1.0, -0.8094, -0.95), (1.0, -0.7793, 0.03021), (1.0, -0.7793, -0.03021), (0.927, -0.7793, 0.03021), (0.927, -0.7793, -0.03021), (0.8576, -0.7793, 0.03021), (0.8576, -0.7793, -0.03021), (1.0, 0.8094, 1.0), (1.0, 0.8094, -1.0), (-1.0, 0.8094, 1.0), (-1.0, 0.8094, -1.0), (-1.0, 0.8094, 0.0475), (-1.0, 0.8094, -0.0475), (1.0, 0.8094, 0.95), (1.0, 0.8094, -0.95), (-0.65, 0.8094, 1.0), (-0.65, 0.8094, -1.0), (1.0, 0.8094, 0.0475), (1.0, 0.8094, -0.0475), (0.65, 0.8094, 1.0), (0.65, 0.8094, -1.0), (-1.0, 0.8094, 0.95), (-1.0, 0.8094, -0.95), (1.0, 0.7793, 0.03021), (1.0, 0.7793, -0.03021), (0.927, 0.7793, 0.03021), (0.927, 0.7793, -0.03021), (0.8576, 0.7793, 0.03021), (0.8576, 0.7793, -0.03021), (-1.0, -1.0, 0.0), (-1.0, 1.0, 0.0), (0.65, 1.0, 0.0), (-0.65, 1.0, 0.0), (0.65, -1.0, 0.0), (-0.65, -1.0, 0.0), (1.0, -1.0, 0.0), (-1.0, 0.875, 0.0), (-1.0, -0.875, 0.0), (1.0, -0.875, 0.0), (1.0, 0.875, 0.0), (1.0, 0.8425, 0.0), (1.0, -0.8425, 0.0), (0.927, -0.8425, 0.0), (0.927, 0.8425, 0.0), (0.8576, 0.8425, 0.0), (0.8576, -0.8425, 0.0), (-1.0, -0.4047, 0.0), (-1.0, -0.8094, 0.0), (0.8576, -0.7793, 0.0), (-1.0, 0.8094, 0.0), (0.8576, 0.7793, 0.0), (1.0, 1.0, 0.0), (0.65, -1.0, 0.7477), (0.65, -1.0, -0.7477), (-0.65, -1.0, 0.7477), (-0.65, -1.0, -0.7477), (-1.0, 1.0, 0.7477), (-1.0, 1.0, -0.7477), (-1.0, -0.875, 0.7477), (-1.0, -0.875, -0.7477), (-1.0, -0.8094, 0.7477), (-1.0, -0.8094, -0.7477), (-1.0, 0.8094, 0.7477), (-1.0, 0.8094, -0.7477), (1.0, -1.0, 0.7477), (1.0, -1.0, -0.7477), (0.65, 1.0, 0.7477), (0.65, 1.0, -0.7477), (-0.65, 1.0, 0.7477), (-0.65, 1.0, -0.7477), (-1.0, -1.0, 0.7477), (-1.0, -1.0, -0.7477), (1.0, 1.0, 0.7477), (1.0, 1.0, -0.7477), (1.0, -0.875, 0.7477), (1.0, -0.875, -0.7477), (-1.0, 0.875, 0.7477), (-1.0, 0.875, -0.7477), (1.0, 0.875, 0.7477), (1.0, 0.875, -0.7477), (1.0, 0.8094, 0.7477), (1.0, 0.8094, -0.7477), (0.65, -1.0, 0.2498), (0.65, -1.0, -0.2498), (-0.65, -1.0, 0.2498), (-0.65, -1.0, -0.2498), (0.65, 1.0, 0.2498), (0.65, 1.0, -0.2498), (-0.65, 1.0, 0.2498), (-0.65, 1.0, -0.2498), (-1.0, 1.0, 0.2498), (-1.0, 1.0, -0.2498), (-1.0, -1.0, 0.2498), (-1.0, -1.0, -0.2498), (1.0, 1.0, 0.2498), (1.0, 1.0, -0.2498), (1.0, -0.875, 0.2498), (1.0, -0.875, -0.2498), (-1.0, -0.875, 0.2498), (-1.0, -0.875, -0.2498), (-1.0, 0.875, 0.2498), (-1.0, 0.875, -0.2498), (1.0, 0.875, 0.2498), (1.0, 0.875, -0.2498), (-1.0, -0.4047, 0.2498), (-1.0, -0.4047, -0.2498), (1.0, -0.8094, 0.2498), (1.0, -0.8094, -0.2498), (-1.0, -0.8094, 0.2498), (-1.0, -0.8094, -0.2498), (1.0, 0.8094, 0.2498), (1.0, 0.8094, -0.2498), (-1.0, 0.8094, 0.2498), (-1.0, 0.8094, -0.2498), (1.0, -1.0, 0.2498), (1.0, -1.0, -0.2498), (-1.0, -0.4047, 0.95), (-1.0, -0.4047, -0.95), (1.0, -0.3896, 0.03021), (1.0, -0.3896, -0.03021), (0.8576, -0.3896, 0.0), (-1.0, -0.4047, 0.7477), (-1.0, -0.4047, -0.7477), (1.0, -0.4047, 0.7477), (1.0, -0.4047, -0.7477), (1.0, -0.4047, 0.2498), (1.0, -0.4047, -0.2498), (1.0, 0.4047, 1.0), (1.0, 0.4047, -1.0), (-1.0, 0.4047, 1.0), (-1.0, 0.4047, -1.0), (-1.0, 0.4047, 0.0475), (-1.0, 0.4047, -0.0475), (1.0, 0.4047, 0.95), (1.0, 0.4047, -0.95), (-0.65, 0.4047, 1.0), (-0.65, 0.4047, -1.0), (1.0, 0.4047, 0.0475), (1.0, 0.4047, -0.0475), (0.65, 0.4047, 1.0), (0.65, 0.4047, -1.0), (-1.0, 0.4047, 0.95), (-1.0, 0.4047, -0.95), (1.0, 0.3896, 0.03021), (1.0, 0.3896, -0.03021), (0.927, 0.3896, 0.03021), (0.927, 0.3896, -0.03021), (0.8576, 0.3896, 0.03021), (0.8576, 0.3896, -0.03021), (-1.0, 0.4047, 0.0), (0.8576, 0.3896, 0.0), (1.0, 0.4047, 0.7477), (1.0, 0.4047, -0.7477), (-1.0, 0.4047, 0.7477), (-1.0, 0.4047, -0.7477), (1.0, 0.4047, 0.2498), (1.0, 0.4047, -0.2498), (-1.0, 0.4047, 0.2498), (-1.0, 0.4047, -0.2498), (1.0, -0.8094, 0.7477), (1.0, -0.8094, -0.7477), (1.0, -0.8094, 0.0475), (1.0, -0.8094, -0.0475), (1.0, -0.4452, 0.06773), (1.0, -0.4452, -0.06773), (1.0, -0.7689, 0.06773), (1.0, -0.7689, -0.06773), (1.0, -0.7689, 0.2296), (1.0, -0.7689, -0.2296), (1.0, -0.4452, 0.2296), (1.0, -0.4452, -0.2296), (1.0, -0.4047, 0.7477), (1.0, -0.4047, -0.7477), (1.0, -0.8094, 0.7477), (1.0, -0.8094, -0.7477), (1.0, -0.8094, 0.95), (1.0, -0.8094, -0.95), (1.0, -0.4047, 0.95), (1.0, -0.4047, -0.95), (1.0, 0.7689, 0.7679), (1.0, 0.7689, -0.7679), (1.0, 0.4452, 0.7679), (1.0, 0.4452, -0.7679), (1.0, 0.4452, 0.9298), (1.0, 0.4452, -0.9298), (1.0, 0.7689, 0.9298), (1.0, 0.7689, -0.9298), (1.0, -0.4452, 0.7679), (1.0, -0.4452, 0.9298), (1.0, -0.7689, 0.9298), (1.0, -0.7689, 0.7679), (1.0, 0.4452, 0.06773), (1.0, 0.4452, 0.2296), (1.0, 0.7689, 0.2296), (1.0, 0.7689, 0.06773), (0.3145, 0.7689, 0.2296), (0.3145, 0.7689, 0.06773), (0.3145, 0.4452, 0.06773), (0.3145, 0.4452, 0.2296), (0.3145, -0.4452, 0.7679), (0.3145, -0.7689, 0.7679), (0.3145, -0.7689, 0.9298), (0.3145, -0.4452, 0.9298), (0.3145, 0.7689, -0.7679), (0.3145, 0.7689, -0.9298), (0.3145, 0.7689, 0.7679), (0.3145, 0.7689, 0.9298), (0.3145, 0.4452, -0.9298), (0.3145, 0.4452, 0.9298), (0.3145, 0.4452, -0.7679), (0.3145, 0.4452, 0.7679), (0.3145, -0.7689, -0.2296), (0.3145, -0.4452, -0.2296), (0.3145, -0.7689, 0.2296), (0.3145, -0.4452, 0.2296), (0.3145, -0.4452, -0.06773), (0.3145, -0.4452, 0.06773), (0.3145, -0.7689, -0.06773), (0.3145, -0.7689, 0.06773)], [], [(2, 24, 28, 16), (29, 25, 3, 17), (22, 0, 14, 30), (15, 1, 23, 31), (24, 34, 38, 28), (39, 35, 25, 29), (34, 4, 18, 38), (19, 5, 35, 39), (30, 40, 32, 22), (33, 41, 31, 23), (40, 20, 6, 32), (7, 21, 41, 33), (0, 48, 54, 14), (55, 49, 1, 15), (50, 6, 20, 60), (21, 7, 51, 61), (48, 0, 22, 62), (23, 1, 49, 63), (32, 56, 62, 22), (63, 57, 33, 23), (6, 50, 56, 32), (57, 51, 7, 33), (64, 2, 16, 70), (17, 3, 65, 71), (4, 66, 72, 18), (73, 67, 5, 19), (74, 24, 2, 64), (3, 25, 75, 65), (76, 34, 24, 74), (25, 35, 77, 75), (66, 4, 34, 76), (35, 5, 67, 77), (110, 64, 70, 116), (71, 65, 111, 117), (66, 112, 122, 72), (123, 113, 67, 73), (120, 74, 64, 110), (65, 75, 121, 111), (118, 76, 74, 120), (75, 77, 119, 121), (112, 66, 76, 118), (77, 67, 113, 119), (284, 78, 82, 124), (83, 79, 285, 125), (124, 82, 84, 126), (85, 83, 125, 127), (126, 84, 90, 128), (91, 85, 127, 129), (48, 130, 136, 54), (137, 131, 49, 55), (132, 50, 60, 144), (61, 51, 133, 145), (62, 142, 130, 48), (131, 143, 63, 49), (56, 138, 142, 62), (143, 139, 57, 63), (50, 132, 138, 56), (139, 133, 51, 57), (58, 140, 146, 80), (147, 141, 59, 81), (80, 146, 148, 86), (149, 147, 81, 87), (86, 148, 150, 88), (151, 149, 87, 89), (42, 156, 158, 46), (158, 156, 43, 47), (154, 26, 8, 174), (9, 27, 154, 174), (44, 157, 156, 42), (156, 157, 45, 43), (10, 152, 157, 44), (157, 152, 11, 45), (155, 36, 26, 154), (27, 37, 155, 154), (153, 12, 36, 155), (37, 13, 153, 155), (12, 153, 159, 52), (159, 153, 13, 53), (58, 162, 174, 8), (174, 162, 59, 9), (68, 160, 152, 10), (152, 160, 69, 11), (46, 158, 161, 78), (161, 158, 47, 79), (162, 58, 80, 163), (81, 59, 162, 163), (78, 161, 164, 82), (164, 161, 79, 83), (82, 164, 165, 84), (165, 164, 83, 85), (163, 80, 86, 166), (87, 81, 163, 166), (166, 86, 88, 167), (89, 87, 166, 167), (84, 165, 168, 90), (168, 165, 85, 91), (114, 170, 160, 68), (160, 170, 115, 69), (90, 168, 171, 128), (171, 168, 91, 129), (52, 159, 172, 134), (172, 159, 53, 135), (150, 173, 167, 88), (167, 173, 151, 89), (28, 175, 187, 16), (188, 176, 29, 17), (189, 30, 14, 195), (15, 31, 190, 196), (38, 177, 175, 28), (176, 178, 39, 29), (18, 193, 177, 38), (178, 194, 19, 39), (191, 40, 30, 189), (31, 41, 192, 190), (179, 20, 40, 191), (41, 21, 180, 192), (54, 201, 195, 14), (196, 202, 55, 15), (20, 179, 199, 60), (200, 180, 21, 61), (16, 187, 197, 70), (198, 188, 17, 71), (72, 181, 193, 18), (194, 182, 73, 19), (70, 197, 282, 116), (283, 198, 71, 117), (122, 183, 181, 72), (182, 184, 123, 73), (136, 203, 201, 54), (202, 204, 137, 55), (60, 199, 185, 144), (186, 200, 61, 145), (175, 205, 237, 187), (238, 206, 176, 188), (205, 42, 46, 237), (47, 43, 206, 238), (26, 209, 217, 8), (218, 210, 27, 9), (209, 189, 195, 217), (196, 190, 210, 218), (177, 207, 205, 175), (206, 208, 178, 176), (207, 44, 42, 205), (43, 45, 208, 206), (193, 215, 207, 177), (208, 216, 194, 178), (215, 10, 44, 207), (45, 11, 216, 208), (36, 211, 209, 26), (210, 212, 37, 27), (211, 191, 189, 209), (190, 192, 212, 210), (12, 213, 211, 36), (212, 214, 13, 37), (213, 179, 191, 211), (192, 180, 214, 212), (201, 225, 217, 195), (218, 226, 202, 196), (225, 58, 8, 217), (9, 59, 226, 218), (179, 213, 223, 199), (224, 214, 180, 200), (213, 12, 52, 223), (53, 13, 214, 224), (187, 237, 219, 197), (220, 238, 188, 198), (237, 46, 78, 219), (79, 47, 238, 220), (181, 221, 215, 193), (216, 222, 182, 194), (221, 68, 10, 215), (11, 69, 222, 216), (197, 219, 229, 282), (230, 220, 198, 283), (219, 78, 284, 229), (285, 79, 220, 230), (183, 231, 221, 181), (222, 232, 184, 182), (231, 114, 68, 221), (69, 115, 232, 222), (203, 233, 225, 201), (226, 234, 204, 202), (233, 140, 58, 225), (59, 141, 234, 226), (199, 223, 235, 185), (236, 224, 200, 186), (223, 52, 134, 235), (135, 53, 224, 236), (92, 110, 116, 98), (117, 111, 93, 99), (112, 94, 239, 122), (240, 95, 113, 123), (104, 120, 110, 92), (111, 121, 105, 93), (100, 118, 120, 104), (121, 119, 101, 105), (94, 112, 118, 100), (119, 113, 95, 101), (102, 284, 124, 241), (125, 285, 103, 242), (241, 124, 126, 106), (127, 125, 242, 107), (106, 126, 128, 108), (129, 127, 107, 109), (169, 170, 114, 96), (115, 170, 169, 97), (171, 243, 108, 128), (109, 243, 171, 129), (244, 183, 122, 239), (123, 184, 245, 240), (229, 248, 246, 282), (247, 249, 230, 283), (227, 231, 183, 244), (184, 232, 228, 245), (96, 114, 231, 227), (232, 115, 97, 228), (130, 250, 256, 136), (257, 251, 131, 137), (250, 92, 98, 256), (99, 93, 251, 257), (94, 252, 264, 239), (265, 253, 95, 240), (252, 132, 144, 264), (145, 133, 253, 265), (142, 262, 250, 130), (251, 263, 143, 131), (262, 104, 92, 250), (93, 105, 263, 251), (138, 258, 262, 142), (263, 259, 139, 143), (258, 100, 104, 262), (105, 101, 259, 263), (132, 252, 258, 138), (259, 253, 133, 139), (252, 94, 100, 258), (101, 95, 253, 259), (140, 260, 266, 146), (267, 261, 141, 147), (260, 102, 241, 266), (242, 103, 261, 267), (146, 266, 268, 148), (269, 267, 147, 149), (266, 241, 106, 268), (107, 242, 267, 269), (148, 268, 270, 150), (271, 269, 149, 151), (268, 106, 108, 270), (109, 107, 269, 271), (172, 272, 254, 134), (255, 272, 172, 135), (272, 169, 96, 254), (97, 169, 272, 255), (243, 273, 270, 108), (271, 273, 243, 109), (273, 173, 150, 270), (151, 173, 273, 271), (246, 274, 256, 98), (257, 275, 247, 99), (185, 276, 264, 144), (265, 277, 186, 145), (276, 244, 239, 264), (240, 245, 277, 265), (248, 278, 274, 246), (275, 279, 249, 247), (278, 233, 203, 274), (204, 234, 279, 275), (102, 260, 278, 248), (279, 261, 103, 249), (234, 141, 261, 279), (235, 280, 276, 185), (277, 281, 236, 186), (280, 227, 244, 276), (245, 228, 281, 277), (134, 254, 280, 235), (281, 255, 135, 236), (254, 96, 227, 280), (228, 97, 255, 281), (284, 102, 286, 288), (287, 103, 285, 289), (229, 284, 288, 290), (289, 285, 230, 291), (102, 248, 292, 286), (293, 249, 103, 287), (248, 229, 290, 292), (291, 230, 249, 293), (282, 246, 294, 296), (295, 247, 283, 297), (116, 282, 296, 298), (297, 283, 117, 299), (98, 116, 298, 300), (299, 117, 99, 301), (246, 98, 300, 294), (301, 99, 247, 295), (301, 295, 297, 299), (274, 203, 302, 304), (303, 204, 275, 305), (256, 274, 304, 306), (305, 275, 257, 307), (136, 256, 306, 308), (307, 257, 137, 309), (203, 136, 308, 302), (309, 137, 204, 303), (294, 300, 311, 310), (300, 298, 312, 311), (298, 296, 313, 312), (296, 294, 310, 313), (278, 260, 314, 315), (233, 278, 315, 316), (260, 140, 317, 314), (140, 233, 316, 317), (317, 316, 318, 319), (314, 317, 319, 320), (316, 315, 321, 318), (315, 314, 320, 321), (313, 310, 322, 323), (312, 313, 323, 324), (311, 312, 324, 325), (310, 311, 325, 322), (309, 303, 326, 327), (302, 308, 329, 328), (307, 309, 327, 330), (308, 306, 331, 329), (305, 307, 330, 332), (306, 304, 333, 331), (303, 305, 332, 326), (304, 302, 328, 333), (291, 293, 335, 334), (292, 290, 336, 337), (293, 287, 338, 335), (286, 292, 337, 339), (289, 291, 334, 340), (290, 288, 341, 336), (287, 289, 340, 338), (288, 286, 339, 341), (320, 319, 318, 321), (323, 322, 325, 324), (327, 326, 332, 330), (333, 328, 329, 331), (335, 338, 340, 334), (341, 339, 337, 336)])
me_cube_003.polygons.foreach_set('use_smooth', [True] * 340)
me_cube_003.polygons.foreach_set('material_index', [1, 1, 1, 1, 1, 1, 1, 1, 1, 1, 1, 1, 1, 1, 1, 1, 1, 1, 1, 1, 1, 1, 1, 1, 1, 1, 1, 1, 1, 1, 1, 1, 1, 1, 1, 1, 1, 1, 1, 1, 1, 1, 1, 1, 1, 1, 1, 1, 1, 1, 1, 1, 1, 1, 1, 1, 1, 1, 1, 1, 1, 1, 1, 1, 1, 1, 1, 1, 1, 1, 1, 1, 1, 1, 1, 1, 1, 1, 1, 1, 1, 1, 1, 1, 1, 1, 1, 1, 1, 1, 1, 1, 1, 1, 1, 1, 1, 1, 0, 0, 1, 1, 0, 0, 1, 1, 1, 1, 1, 1, 1, 1, 1, 1, 1, 1, 1, 1, 1, 1, 1, 1, 1, 1, 1, 1, 1, 1, 1, 1, 1, 1, 1, 1, 1, 1, 1, 1, 1, 1, 1, 1, 1, 1, 1, 1, 1, 1, 1, 1, 1, 1, 1, 1, 1, 1, 1, 1, 1, 1, 1, 1, 1, 1, 1, 1, 1, 1, 1, 1, 1, 1, 1, 1, 1, 1, 1, 1, 1, 1, 1, 1, 1, 1, 1, 1, 1, 1, 1, 1, 1, 1, 1, 1, 1, 1, 1, 1, 1, 1, 1, 1, 1, 1, 1, 1, 0, 0, 1, 1, 1, 1, 1, 1, 1, 1, 1, 1, 1, 1, 1, 1, 1, 1, 1, 1, 1, 1, 1, 1, 1, 1, 1, 1, 1, 1, 1, 1, 1, 1, 1, 1, 1, 1, 1, 1, 1, 1, 1, 1, 1, 1, 0, 0, 0, 0, 1, 1, 1, 1, 1, 1, 1, 1, 1, 1, 1, 1, 1, 1, 1, 1, 1, 1, 1, 1, 1, 1, 1, 1, 1, 1, 1, 1, 1, 1, 1, 1, 1, 1, 1, 1, 1, 1, 1, 1, 1, 1, 1, 1, 1, 1, 1, 1, 1, 1, 1, 1, 1, 1, 0, 0, 0, 0, 0, 0, 0, 0, 0, 0, 0, 0, 0, 0, 0, 0, 0, 0, 0, 0, 0, 0, 0, 0, 0, 0, 0, 0, 0, 0])
me_cube_003.materials.append(mat_paint)
me_cube_003.materials.append(mat_bone)
me_cube_003.use_remesh_preserve_volume = False
me_cube_003.use_remesh_preserve_attributes = False
me_cube_003.use_mirror_vertex_groups = False
me_cube_003.update()

# ---- objects
ob_cube_004 = bpy.data.objects.new('Cube.004', me_cube_005)
ob_cube_003 = bpy.data.objects.new('Cube.003', me_cube_004)
ob_plane = bpy.data.objects.new('Plane', me_plane)
ob_lamp = bpy.data.objects.new('Lamp', light_lamp)
ob_camera = bpy.data.objects.new('Camera', cam_camera)
ob_camera_001 = bpy.data.objects.new('Camera.001', cam_camera_001)
ob_cube_001 = bpy.data.objects.new('Cube.001', me_cube_002)
ob_cube = bpy.data.objects.new('Cube', me_cube_001)
ob_lamp_001 = bpy.data.objects.new('Lamp.001', light_lamp_001)
ob_sphere = bpy.data.objects.new('Sphere', me_sphere)
ob_cube_002 = bpy.data.objects.new('Cube.002', me_cube_003)

# ---- transforms, parenting, visibility, modifiers, constraints
ob_cube_004.location = (2.722, -1.526, 1.482)
ob_cube_004.scale = (0.125, 0.5, 1.0)
ob_cube_004.lock_rotations_4d = False
ob_cube_004.empty_display_type = 'ARROWS'
ob_cube_004.lineart.crease_threshold = 0.0
_m = ob_cube_004.modifiers.new('Subsurf', 'SUBSURF')
_m.uv_smooth = 'PRESERVE_CORNERS'
_m.quality = 2
_m.levels = 2
_m.show_only_control_edges = False
ob_cube_003.location = (2.285, -1.526, 1.439)
ob_cube_003.scale = (0.125, 0.5, 1.0)
ob_cube_003.lock_rotations_4d = False
ob_cube_003.empty_display_type = 'ARROWS'
ob_cube_003.lineart.crease_threshold = 0.0
_m = ob_cube_003.modifiers.new('Subsurf', 'SUBSURF')
_m.uv_smooth = 'PRESERVE_CORNERS'
_m.quality = 2
_m.levels = 2
_m.show_only_control_edges = False
ob_plane.location = (0.8438, 0.7749, 0.4112)
ob_plane.scale = (11.51, 11.51, 11.51)
ob_plane.lineart.crease_threshold = 0.0
ob_lamp.location = (4.076, 1.005, 5.904)
ob_lamp.rotation_euler = (0.6503, 0.05522, 1.866)
ob_lamp.lock_rotations_4d = False
ob_lamp.empty_display_type = 'ARROWS'
ob_lamp.color = (0.0, 0.0, 0.0, 0.0)
ob_lamp.lineart.crease_threshold = 0.0
ob_camera.location = (7.481, -6.508, 5.344)
ob_camera.rotation_euler = (1.109, 0.01082, 0.8149)
ob_camera.lock_rotations_4d = False
ob_camera.empty_display_type = 'ARROWS'
ob_camera.color = (0.0, 0.0, 0.0, 0.0)
ob_camera.display_type = 'WIRE'
ob_camera.lineart.crease_threshold = 0.0
ob_camera_001.location = (7.612, -6.594, 5.034)
ob_camera_001.rotation_euler = (1.109, 0.01082, 0.8149)
ob_camera_001.scale = (1.62, 1.62, 1.62)
ob_camera_001.lock_rotations_4d = False
ob_camera_001.empty_display_type = 'ARROWS'
ob_camera_001.color = (0.0, 0.0, 0.0, 0.0)
ob_camera_001.display_type = 'WIRE'
ob_camera_001.lineart.crease_threshold = 0.0
ob_cube_001.location = (-0.124, -0.529, -0.02025)
ob_cube_001.scale = (2.88, 0.5332, 0.5332)
ob_cube_001.lock_rotations_4d = False
ob_cube_001.empty_display_type = 'ARROWS'
ob_cube_001.lineart.crease_threshold = 0.0
ob_cube.location = (-1.69, -1.424, 1.056)
ob_cube.scale = (2.88, 0.5332, 0.5332)
ob_cube.lock_rotations_4d = False
ob_cube.empty_display_type = 'ARROWS'
ob_cube.lineart.crease_threshold = 0.0
ob_lamp_001.location = (4.076, 1.005, 5.904)
ob_lamp_001.rotation_euler = (0.6503, 0.05522, 1.866)
ob_lamp_001.lock_rotations_4d = False
ob_lamp_001.empty_display_type = 'ARROWS'
ob_lamp_001.color = (0.0, 0.0, 0.0, 0.0)
ob_lamp_001.lineart.crease_threshold = 0.0
ob_sphere.location = (-3.865, -1.228, 3.053)
ob_sphere.scale = (-0.6375, -0.6375, -0.6375)
ob_sphere.lineart.crease_threshold = 0.0
ob_cube_002.location = (1.842, -1.56, 1.412)
ob_cube_002.scale = (0.125, 0.5, 1.0)
ob_cube_002.lock_rotations_4d = False
ob_cube_002.empty_display_type = 'ARROWS'
ob_cube_002.lineart.crease_threshold = 0.0
_m = ob_cube_002.modifiers.new('Subsurf', 'SUBSURF')
_m.uv_smooth = 'PRESERVE_CORNERS'
_m.quality = 2
_m.levels = 2
_m.show_only_control_edges = False

# ---- collection membership
col_collection_1.objects.link(ob_cube_004)
col_collection_1.objects.link(ob_cube_003)
col_collection_1.objects.link(ob_plane)
col_collection_1.objects.link(ob_lamp)
col_collection_1.objects.link(ob_camera)
col_collection_1.objects.link(ob_camera_001)
col_collection_1.objects.link(ob_cube_001)
col_collection_1.objects.link(ob_cube)
col_collection_1.objects.link(ob_lamp_001)
col_collection_1.objects.link(ob_sphere)
col_collection_1.objects.link(ob_cube_002)

# ---- scene / render settings (as saved in the file)
scene.camera = ob_camera
scene.frame_start = 1; scene.frame_end = 250; scene.frame_set(0)
scene.render.engine = 'BLENDER_EEVEE_NEXT'
scene.render.resolution_percentage = 50
scene.render.dither_intensity = 0.0
scene.cycles.use_denoising = False
scene.cycles.samples = 10
scene.cycles.sampling_pattern = 'TABULATED_SOBOL'
scene.cycles.light_sampling_threshold = 0.0
scene.cycles.use_adaptive_sampling = False
scene.cycles.use_light_tree = False
scene.cycles.blur_glossy = 0.0
scene.cycles.pixel_filter_type = 'GAUSSIAN'
scene.cycles.sample_clamp_indirect = 0.0
scene.view_settings.view_transform = 'Standard'
bpy.context.view_layer.update()
